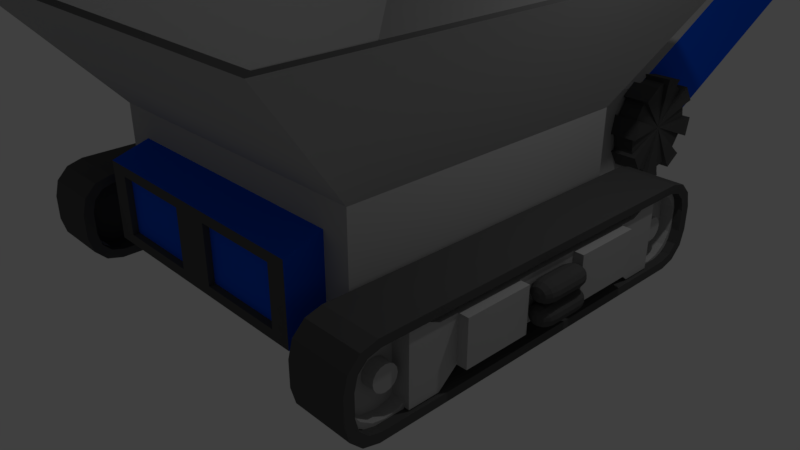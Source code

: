 # Source: Conveyor.blend  (saved by Blender 2.79.0; exported with 4.5.12 LTS)
import bpy
from mathutils import Matrix  # noqa: F401  (used for matrix-valued properties, if any)

bpy.ops.wm.read_factory_settings(use_empty=True)
scene = bpy.context.scene
scene.name = 'Scene'

# ---- collections
col_collection_1 = bpy.data.collections.new('Collection 1'); scene.collection.children.link(col_collection_1)

# ---- materials (node trees are filled in below, after node groups)
mat_conveyorwheels = bpy.data.materials.new('ConveyorWheels')
mat_conveyorwheels.alpha_threshold = 0.0
mat_conveyorwheels.use_transparent_shadow = False
mat_conveyorwheels.diffuse_color = (0.09463, 0.09463, 0.09463, 1.0)
mat_conveyorwheels.roughness = 0.5
mat_excavatortrim = bpy.data.materials.new('ExcavatorTrim')
mat_excavatortrim.alpha_threshold = 0.0
mat_excavatortrim.use_transparent_shadow = False
mat_excavatortrim.diffuse_color = (0.09463, 0.09463, 0.09463, 1.0)
mat_excavatortrim.roughness = 0.5
mat_excavatormetal = bpy.data.materials.new('ExcavatorMetal')
mat_excavatormetal.alpha_threshold = 0.0
mat_excavatormetal.use_transparent_shadow = False
mat_excavatormetal.diffuse_color = (0.477, 0.477, 0.477, 1.0)
mat_excavatormetal.roughness = 0.5
mat_conveyorbase = bpy.data.materials.new('ConveyorBase')
mat_conveyorbase.alpha_threshold = 0.0
mat_conveyorbase.use_transparent_shadow = False
mat_conveyorbase.diffuse_color = (0.4292, 0.4292, 0.4292, 1.0)
mat_conveyorbase.roughness = 0.5
mat_conveyoraccent = bpy.data.materials.new('ConveyorAccent')
mat_conveyoraccent.alpha_threshold = 0.0
mat_conveyoraccent.use_transparent_shadow = False
mat_conveyoraccent.diffuse_color = (0.003721, 0.09694, 0.8, 1.0)
mat_conveyoraccent.roughness = 0.5

# ---- material node trees

# ---- world
world_world = bpy.data.worlds.new('World'); scene.world = world_world
world_world.color = (0.05088, 0.05088, 0.05088)
world_world.use_sun_shadow = False
world_world.sun_shadow_jitter_overblur = 0.0
world_world.cycles.sampling_method = 'MANUAL'

# ---- cameras
cam_camera = bpy.data.cameras.new('Camera')
cam_camera.clip_end = 100.0
cam_camera.lens = 35.0
cam_camera.sensor_width = 32.0
cam_camera.sensor_height = 18.0
cam_camera.ortho_scale = 7.314
cam_camera.dof.focus_distance = 0.0
cam_camera.dof.aperture_fstop = 128.0

# ---- lights
light_lamp = bpy.data.lights.new('Lamp', 'POINT')
light_lamp.transmission_factor = 0.0
light_lamp.cutoff_distance = 30.0
light_lamp.energy = 100.0
light_lamp.shadow_buffer_clip_start = 1.001
light_lamp.shadow_soft_size = 0.1
light_lamp.shadow_maximum_resolution = 0.006
light_lamp.use_absolute_resolution = True

# ---- meshes
me_cylinder_004 = bpy.data.meshes.new('Cylinder.004')
me_cylinder_004.from_pydata([(-0.1416, 0.6419, -1.069e-08), (0.1416, 0.6419, 1.069e-08), (-0.1416, 0.5931, -0.2457), (0.1416, 0.5931, -0.2457), (-0.1416, 0.4539, -0.4539), (0.1416, 0.4539, -0.4539), (-0.1416, 0.2457, -0.5931), (0.1416, 0.2457, -0.5931), (-0.1416, -2.806e-08, -0.6419), (0.1416, -2.806e-08, -0.6419), (-0.1416, -0.2457, -0.5931), (0.1416, -0.2457, -0.5931), (-0.1416, -0.4539, -0.4539), (0.1416, -0.4539, -0.4539), (-0.1416, -0.5931, -0.2457), (0.1416, -0.5931, -0.2457), (-0.1416, -0.6419, -1.076e-07), (0.1416, -0.6419, -8.624e-08), (-0.1416, -0.5931, 0.2457), (0.1416, -0.5931, 0.2457), (-0.1416, -0.4539, 0.4539), (0.1416, -0.4539, 0.4539), (-0.1416, -0.2457, 0.5931), (0.1416, -0.2457, 0.5931), (-0.1416, 7.655e-09, 0.6419), (0.1416, 7.655e-09, 0.6419), (-0.1416, 0.2457, 0.5931), (0.1416, 0.2457, 0.5931), (-0.1416, 0.4539, 0.4539), (0.1416, 0.4539, 0.4539), (-0.1416, 0.5931, 0.2457), (0.1416, 0.5931, 0.2457), (-0.1416, 0.0, -8.722e-08), (0.1416, -1.435e-08, -6.583e-08), (0.2109, 0.5931, -0.2457), (0.2109, 0.6419, 9.584e-09), (0.2109, 0.2457, -0.5931), (0.2109, 0.4539, -0.4539), (0.2109, -0.2457, -0.5931), (0.2109, -2.806e-08, -0.6419), (0.2109, -0.5931, -0.2457), (0.2109, -0.4539, -0.4539), (0.2109, -0.5931, 0.2457), (0.2109, -0.6419, -8.735e-08), (0.2109, -0.2457, 0.5931), (0.2109, -0.4539, 0.4539), (0.2109, 0.2457, 0.5931), (0.2109, 7.655e-09, 0.6419), (0.2109, 0.5931, 0.2457), (0.2109, 0.4539, 0.4539), (-0.1629, 0.7063, -5.741e-09), (-0.1629, 0.6526, -0.2703), (0.1488, 0.6526, -0.2703), (0.1488, 0.7063, 1.779e-08), (0.1488, 0.4995, -0.4995), (-0.1629, 0.4995, -0.4995), (-0.1629, 0.2703, -0.6526), (0.1488, 0.2703, -0.6526), (0.1488, -3.016e-08, -0.7063), (-0.1629, -3.016e-08, -0.7063), (-0.1629, -0.2703, -0.6526), (0.1488, -0.2703, -0.6526), (0.1488, -0.4995, -0.4995), (-0.1629, -0.4995, -0.4995), (-0.1629, -0.6526, -0.2703), (0.1488, -0.6526, -0.2703), (0.1488, -0.7063, -8.886e-08), (-0.1629, -0.7063, -1.124e-07), (-0.1629, -0.6526, 0.2703), (0.1488, -0.6526, 0.2703), (0.1488, -0.4995, 0.4995), (-0.1629, -0.4995, 0.4995), (-0.1629, -0.2703, 0.6526), (0.1488, -0.2703, 0.6526), (0.1488, 9.143e-09, 0.7063), (-0.1629, 9.143e-09, 0.7063), (-0.1629, 0.2703, 0.6526), (0.1488, 0.2703, 0.6526), (0.1488, 0.4995, 0.4995), (-0.1629, 0.4995, 0.4995), (-0.1629, 0.6526, 0.2703), (0.1488, 0.6526, 0.2703), (0.225, 0.6526, -0.2703), (0.225, 0.7063, 1.657e-08), (0.225, 0.2703, -0.6526), (0.225, 0.4995, -0.4995), (0.225, -0.2703, -0.6526), (0.225, -3.016e-08, -0.7063), (0.225, -0.6526, -0.2703), (0.225, -0.4995, -0.4995), (0.225, -0.6526, 0.2703), (0.225, -0.7063, -9.008e-08), (0.225, -0.2703, 0.6526), (0.225, -0.4995, 0.4995), (0.225, 0.2703, 0.6526), (0.225, 9.143e-09, 0.7063), (0.225, 0.6526, 0.2703), (0.225, 0.4995, 0.4995)], [(32, 33)], [(26, 24, 75, 76), (2, 3, 5, 4), (35, 34, 82, 83), (6, 7, 9, 8), (21, 45, 93, 70), (10, 11, 13, 12), (24, 25, 74, 75), (14, 15, 17, 16), (7, 6, 56, 57), (18, 19, 21, 20), (38, 11, 61, 86), (22, 23, 25, 24), (15, 14, 64, 65), (26, 27, 29, 28), (13, 41, 89, 62), (30, 31, 1, 0), (30, 32, 28), (11, 33, 13), (33, 15, 40), (4, 32, 2), (22, 32, 20), (3, 33, 5), (14, 32, 12), (0, 32, 30), (33, 19, 42), (31, 33, 1), (6, 32, 4), (24, 32, 22), (6, 4, 55, 56), (23, 33, 25), (16, 32, 14), (15, 33, 17), (8, 32, 6), (26, 32, 24), (7, 33, 9), (33, 11, 38), (18, 32, 16), (13, 33, 41), (10, 32, 8), (28, 32, 26), (2, 32, 0), (48, 31, 81, 96), (27, 33, 29), (33, 27, 46), (20, 32, 18), (19, 33, 21), (12, 32, 10), (49, 33, 48), (45, 33, 44), (41, 33, 40), (37, 33, 36), (47, 33, 46), (43, 33, 42), (39, 33, 38), (35, 33, 34), (33, 31, 48), (23, 22, 72, 73), (1, 33, 35), (29, 33, 49), (4, 5, 54, 55), (33, 7, 36), (25, 33, 47), (9, 39, 87, 58), (5, 33, 37), (14, 12, 63, 64), (17, 33, 43), (33, 3, 34), (29, 49, 97, 78), (33, 23, 44), (34, 3, 52, 82), (21, 33, 45), (9, 33, 39), (50, 53, 52, 51), (55, 54, 57, 56), (59, 58, 61, 60), (63, 62, 65, 64), (67, 66, 69, 68), (71, 70, 73, 72), (75, 74, 77, 76), (79, 78, 81, 80), (73, 70, 93, 92), (81, 78, 97, 96), (65, 62, 89, 88), (57, 54, 85, 84), (77, 74, 95, 94), (69, 66, 91, 90), (61, 58, 87, 86), (52, 53, 83, 82), (44, 23, 73, 92), (16, 17, 66, 67), (37, 36, 84, 85), (42, 19, 69, 90), (18, 16, 67, 68), (39, 38, 86, 87), (8, 9, 58, 59), (27, 26, 76, 77), (40, 15, 65, 88), (41, 40, 88, 89), (10, 8, 59, 60), (1, 35, 83, 53), (2, 0, 50, 51), (19, 18, 68, 69), (43, 42, 90, 91), (5, 37, 85, 54), (45, 44, 92, 93), (11, 10, 60, 61), (28, 29, 78, 79), (36, 7, 57, 84), (0, 1, 53, 50), (47, 46, 94, 95), (30, 28, 79, 80), (25, 47, 95, 74), (3, 2, 51, 52), (20, 21, 70, 71), (49, 48, 96, 97), (17, 43, 91, 66), (22, 20, 71, 72), (46, 27, 77, 94), (12, 13, 62, 63), (31, 30, 80, 81)])
me_cylinder_004.materials.append(mat_conveyorwheels)
me_cylinder_004.use_remesh_preserve_volume = False
me_cylinder_004.use_remesh_preserve_attributes = False
me_cylinder_004.use_mirror_vertex_groups = False
me_cylinder_004.update()
me_cylinder_003 = bpy.data.meshes.new('Cylinder.003')
me_cylinder_003.from_pydata([(0.1416, 0.6419, 1.069e-08), (-0.1416, 0.6419, -1.069e-08), (0.1416, 0.5931, -0.2457), (-0.1416, 0.5931, -0.2457), (0.1416, 0.4539, -0.4539), (-0.1416, 0.4539, -0.4539), (0.1416, 0.2457, -0.5931), (-0.1416, 0.2457, -0.5931), (0.1416, -2.806e-08, -0.6419), (-0.1416, -2.806e-08, -0.6419), (0.1416, -0.2457, -0.5931), (-0.1416, -0.2457, -0.5931), (0.1416, -0.4539, -0.4539), (-0.1416, -0.4539, -0.4539), (0.1416, -0.5931, -0.2457), (-0.1416, -0.5931, -0.2457), (0.1416, -0.6419, -8.624e-08), (-0.1416, -0.6419, -1.076e-07), (0.1416, -0.5931, 0.2457), (-0.1416, -0.5931, 0.2457), (0.1416, -0.4539, 0.4539), (-0.1416, -0.4539, 0.4539), (0.1416, -0.2457, 0.5931), (-0.1416, -0.2457, 0.5931), (0.1416, 7.655e-09, 0.6419), (-0.1416, 7.655e-09, 0.6419), (0.1416, 0.2457, 0.5931), (-0.1416, 0.2457, 0.5931), (0.1416, 0.4539, 0.4539), (-0.1416, 0.4539, 0.4539), (0.1416, 0.5931, 0.2457), (-0.1416, 0.5931, 0.2457), (0.1416, 0.0, -6.583e-08), (-0.1416, -1.435e-08, -8.722e-08), (-0.2109, 0.5931, -0.2457), (-0.2109, 0.6419, -2.226e-08), (-0.2109, 0.2457, -0.5931), (-0.2109, 0.4539, -0.4539), (-0.2109, -0.2457, -0.5931), (-0.2109, -2.806e-08, -0.6419), (-0.2109, -0.5931, -0.2457), (-0.2109, -0.4539, -0.4539), (-0.2109, -0.5931, 0.2457), (-0.2109, -0.6419, -1.192e-07), (-0.2109, -0.2457, 0.5931), (-0.2109, -0.4539, 0.4539), (-0.2109, 0.2457, 0.5931), (-0.2109, 7.655e-09, 0.6419), (-0.2109, 0.5931, 0.2457), (-0.2109, 0.4539, 0.4539), (0.1629, 0.7063, 1.886e-08), (0.1629, 0.6526, -0.2703), (-0.1488, 0.6526, -0.2703), (-0.1488, 0.7063, -4.676e-09), (-0.1488, 0.4995, -0.4995), (0.1629, 0.4995, -0.4995), (0.1629, 0.2703, -0.6526), (-0.1488, 0.2703, -0.6526), (-0.1488, -3.016e-08, -0.7063), (0.1629, -3.016e-08, -0.7063), (0.1629, -0.2703, -0.6526), (-0.1488, -0.2703, -0.6526), (-0.1488, -0.4995, -0.4995), (0.1629, -0.4995, -0.4995), (0.1629, -0.6526, -0.2703), (-0.1488, -0.6526, -0.2703), (-0.1488, -0.7063, -1.113e-07), (0.1629, -0.7063, -8.78e-08), (0.1629, -0.6526, 0.2703), (-0.1488, -0.6526, 0.2703), (-0.1488, -0.4995, 0.4995), (0.1629, -0.4995, 0.4995), (0.1629, -0.2703, 0.6526), (-0.1488, -0.2703, 0.6526), (-0.1488, 9.143e-09, 0.7063), (0.1629, 9.143e-09, 0.7063), (0.1629, 0.2703, 0.6526), (-0.1488, 0.2703, 0.6526), (-0.1488, 0.4995, 0.4995), (0.1629, 0.4995, 0.4995), (0.1629, 0.6526, 0.2703), (-0.1488, 0.6526, 0.2703), (-0.225, 0.6526, -0.2703), (-0.225, 0.7063, -1.741e-08), (-0.225, 0.2703, -0.6526), (-0.225, 0.4995, -0.4995), (-0.225, -0.2703, -0.6526), (-0.225, -3.016e-08, -0.7063), (-0.225, -0.6526, -0.2703), (-0.225, -0.4995, -0.4995), (-0.225, -0.6526, 0.2703), (-0.225, -0.7063, -1.241e-07), (-0.225, -0.2703, 0.6526), (-0.225, -0.4995, 0.4995), (-0.225, 0.2703, 0.6526), (-0.225, 9.143e-09, 0.7063), (-0.225, 0.6526, 0.2703), (-0.225, 0.4995, 0.4995)], [(32, 33)], [(26, 76, 75, 24), (2, 4, 5, 3), (35, 83, 82, 34), (6, 8, 9, 7), (21, 70, 93, 45), (10, 12, 13, 11), (24, 75, 74, 25), (14, 16, 17, 15), (7, 57, 56, 6), (18, 20, 21, 19), (38, 86, 61, 11), (22, 24, 25, 23), (15, 65, 64, 14), (26, 28, 29, 27), (13, 62, 89, 41), (30, 0, 1, 31), (30, 28, 32), (11, 13, 33), (33, 40, 15), (4, 2, 32), (22, 20, 32), (3, 5, 33), (14, 12, 32), (0, 30, 32), (33, 42, 19), (31, 1, 33), (6, 4, 32), (24, 22, 32), (6, 56, 55, 4), (23, 25, 33), (16, 14, 32), (15, 17, 33), (8, 6, 32), (26, 24, 32), (7, 9, 33), (33, 38, 11), (18, 16, 32), (13, 41, 33), (10, 8, 32), (28, 26, 32), (2, 0, 32), (48, 96, 81, 31), (27, 29, 33), (33, 46, 27), (20, 18, 32), (19, 21, 33), (12, 10, 32), (49, 48, 33), (45, 44, 33), (41, 40, 33), (37, 36, 33), (47, 46, 33), (43, 42, 33), (39, 38, 33), (35, 34, 33), (33, 48, 31), (23, 73, 72, 22), (1, 35, 33), (29, 49, 33), (4, 55, 54, 5), (33, 36, 7), (25, 47, 33), (9, 58, 87, 39), (5, 37, 33), (14, 64, 63, 12), (17, 43, 33), (33, 34, 3), (29, 78, 97, 49), (33, 44, 23), (34, 82, 52, 3), (21, 45, 33), (9, 39, 33), (50, 51, 52, 53), (55, 56, 57, 54), (59, 60, 61, 58), (63, 64, 65, 62), (67, 68, 69, 66), (71, 72, 73, 70), (75, 76, 77, 74), (79, 80, 81, 78), (73, 92, 93, 70), (81, 96, 97, 78), (65, 88, 89, 62), (57, 84, 85, 54), (77, 94, 95, 74), (69, 90, 91, 66), (61, 86, 87, 58), (52, 82, 83, 53), (44, 92, 73, 23), (16, 67, 66, 17), (37, 85, 84, 36), (42, 90, 69, 19), (18, 68, 67, 16), (39, 87, 86, 38), (8, 59, 58, 9), (27, 77, 76, 26), (40, 88, 65, 15), (41, 89, 88, 40), (10, 60, 59, 8), (1, 53, 83, 35), (2, 51, 50, 0), (19, 69, 68, 18), (43, 91, 90, 42), (5, 54, 85, 37), (45, 93, 92, 44), (11, 61, 60, 10), (28, 79, 78, 29), (36, 84, 57, 7), (0, 50, 53, 1), (47, 95, 94, 46), (30, 80, 79, 28), (25, 74, 95, 47), (3, 52, 51, 2), (20, 71, 70, 21), (49, 97, 96, 48), (17, 66, 91, 43), (22, 72, 71, 20), (46, 94, 77, 27), (12, 63, 62, 13), (31, 81, 80, 30)])
me_cylinder_003.materials.append(mat_conveyorwheels)
me_cylinder_003.use_remesh_preserve_volume = False
me_cylinder_003.use_remesh_preserve_attributes = False
me_cylinder_003.use_mirror_vertex_groups = False
me_cylinder_003.update()
me_cylinder_002 = bpy.data.meshes.new('Cylinder.002')
me_cylinder_002.from_pydata([(0.1416, 0.6419, 1.069e-08), (-0.1416, 0.6419, -1.069e-08), (0.1416, 0.5931, -0.2457), (-0.1416, 0.5931, -0.2457), (0.1416, 0.4539, -0.4539), (-0.1416, 0.4539, -0.4539), (0.1416, 0.2457, -0.5931), (-0.1416, 0.2457, -0.5931), (0.1416, -2.806e-08, -0.6419), (-0.1416, -2.806e-08, -0.6419), (0.1416, -0.2457, -0.5931), (-0.1416, -0.2457, -0.5931), (0.1416, -0.4539, -0.4539), (-0.1416, -0.4539, -0.4539), (0.1416, -0.5931, -0.2457), (-0.1416, -0.5931, -0.2457), (0.1416, -0.6419, -8.624e-08), (-0.1416, -0.6419, -1.076e-07), (0.1416, -0.5931, 0.2457), (-0.1416, -0.5931, 0.2457), (0.1416, -0.4539, 0.4539), (-0.1416, -0.4539, 0.4539), (0.1416, -0.2457, 0.5931), (-0.1416, -0.2457, 0.5931), (0.1416, 7.655e-09, 0.6419), (-0.1416, 7.655e-09, 0.6419), (0.1416, 0.2457, 0.5931), (-0.1416, 0.2457, 0.5931), (0.1416, 0.4539, 0.4539), (-0.1416, 0.4539, 0.4539), (0.1416, 0.5931, 0.2457), (-0.1416, 0.5931, 0.2457), (0.1416, 0.0, -6.583e-08), (-0.1416, -1.435e-08, -8.722e-08), (-0.2109, 0.5931, -0.2457), (-0.2109, 0.6419, -2.226e-08), (-0.2109, 0.2457, -0.5931), (-0.2109, 0.4539, -0.4539), (-0.2109, -0.2457, -0.5931), (-0.2109, -2.806e-08, -0.6419), (-0.2109, -0.5931, -0.2457), (-0.2109, -0.4539, -0.4539), (-0.2109, -0.5931, 0.2457), (-0.2109, -0.6419, -1.192e-07), (-0.2109, -0.2457, 0.5931), (-0.2109, -0.4539, 0.4539), (-0.2109, 0.2457, 0.5931), (-0.2109, 7.655e-09, 0.6419), (-0.2109, 0.5931, 0.2457), (-0.2109, 0.4539, 0.4539), (0.1629, 0.7063, 1.886e-08), (0.1629, 0.6526, -0.2703), (-0.1488, 0.6526, -0.2703), (-0.1488, 0.7063, -4.676e-09), (-0.1488, 0.4995, -0.4995), (0.1629, 0.4995, -0.4995), (0.1629, 0.2703, -0.6526), (-0.1488, 0.2703, -0.6526), (-0.1488, -3.016e-08, -0.7063), (0.1629, -3.016e-08, -0.7063), (0.1629, -0.2703, -0.6526), (-0.1488, -0.2703, -0.6526), (-0.1488, -0.4995, -0.4995), (0.1629, -0.4995, -0.4995), (0.1629, -0.6526, -0.2703), (-0.1488, -0.6526, -0.2703), (-0.1488, -0.7063, -1.113e-07), (0.1629, -0.7063, -8.78e-08), (0.1629, -0.6526, 0.2703), (-0.1488, -0.6526, 0.2703), (-0.1488, -0.4995, 0.4995), (0.1629, -0.4995, 0.4995), (0.1629, -0.2703, 0.6526), (-0.1488, -0.2703, 0.6526), (-0.1488, 9.143e-09, 0.7063), (0.1629, 9.143e-09, 0.7063), (0.1629, 0.2703, 0.6526), (-0.1488, 0.2703, 0.6526), (-0.1488, 0.4995, 0.4995), (0.1629, 0.4995, 0.4995), (0.1629, 0.6526, 0.2703), (-0.1488, 0.6526, 0.2703), (-0.225, 0.6526, -0.2703), (-0.225, 0.7063, -1.741e-08), (-0.225, 0.2703, -0.6526), (-0.225, 0.4995, -0.4995), (-0.225, -0.2703, -0.6526), (-0.225, -3.016e-08, -0.7063), (-0.225, -0.6526, -0.2703), (-0.225, -0.4995, -0.4995), (-0.225, -0.6526, 0.2703), (-0.225, -0.7063, -1.241e-07), (-0.225, -0.2703, 0.6526), (-0.225, -0.4995, 0.4995), (-0.225, 0.2703, 0.6526), (-0.225, 9.143e-09, 0.7063), (-0.225, 0.6526, 0.2703), (-0.225, 0.4995, 0.4995)], [(32, 33)], [(26, 76, 75, 24), (2, 4, 5, 3), (35, 83, 82, 34), (6, 8, 9, 7), (21, 70, 93, 45), (10, 12, 13, 11), (24, 75, 74, 25), (14, 16, 17, 15), (7, 57, 56, 6), (18, 20, 21, 19), (38, 86, 61, 11), (22, 24, 25, 23), (15, 65, 64, 14), (26, 28, 29, 27), (13, 62, 89, 41), (30, 0, 1, 31), (30, 28, 32), (11, 13, 33), (33, 40, 15), (4, 2, 32), (22, 20, 32), (3, 5, 33), (14, 12, 32), (0, 30, 32), (33, 42, 19), (31, 1, 33), (6, 4, 32), (24, 22, 32), (6, 56, 55, 4), (23, 25, 33), (16, 14, 32), (15, 17, 33), (8, 6, 32), (26, 24, 32), (7, 9, 33), (33, 38, 11), (18, 16, 32), (13, 41, 33), (10, 8, 32), (28, 26, 32), (2, 0, 32), (48, 96, 81, 31), (27, 29, 33), (33, 46, 27), (20, 18, 32), (19, 21, 33), (12, 10, 32), (49, 48, 33), (45, 44, 33), (41, 40, 33), (37, 36, 33), (47, 46, 33), (43, 42, 33), (39, 38, 33), (35, 34, 33), (33, 48, 31), (23, 73, 72, 22), (1, 35, 33), (29, 49, 33), (4, 55, 54, 5), (33, 36, 7), (25, 47, 33), (9, 58, 87, 39), (5, 37, 33), (14, 64, 63, 12), (17, 43, 33), (33, 34, 3), (29, 78, 97, 49), (33, 44, 23), (34, 82, 52, 3), (21, 45, 33), (9, 39, 33), (50, 51, 52, 53), (55, 56, 57, 54), (59, 60, 61, 58), (63, 64, 65, 62), (67, 68, 69, 66), (71, 72, 73, 70), (75, 76, 77, 74), (79, 80, 81, 78), (73, 92, 93, 70), (81, 96, 97, 78), (65, 88, 89, 62), (57, 84, 85, 54), (77, 94, 95, 74), (69, 90, 91, 66), (61, 86, 87, 58), (52, 82, 83, 53), (44, 92, 73, 23), (16, 67, 66, 17), (37, 85, 84, 36), (42, 90, 69, 19), (18, 68, 67, 16), (39, 87, 86, 38), (8, 59, 58, 9), (27, 77, 76, 26), (40, 88, 65, 15), (41, 89, 88, 40), (10, 60, 59, 8), (1, 53, 83, 35), (2, 51, 50, 0), (19, 69, 68, 18), (43, 91, 90, 42), (5, 54, 85, 37), (45, 93, 92, 44), (11, 61, 60, 10), (28, 79, 78, 29), (36, 84, 57, 7), (0, 50, 53, 1), (47, 95, 94, 46), (30, 80, 79, 28), (25, 74, 95, 47), (3, 52, 51, 2), (20, 71, 70, 21), (49, 97, 96, 48), (17, 66, 91, 43), (22, 72, 71, 20), (46, 94, 77, 27), (12, 63, 62, 13), (31, 81, 80, 30)])
me_cylinder_002.materials.append(mat_conveyorwheels)
me_cylinder_002.use_remesh_preserve_volume = False
me_cylinder_002.use_remesh_preserve_attributes = False
me_cylinder_002.use_mirror_vertex_groups = False
me_cylinder_002.update()
me_cylinder = bpy.data.meshes.new('Cylinder')
me_cylinder.from_pydata([(-0.1416, 0.6419, -1.069e-08), (0.1416, 0.6419, 1.069e-08), (-0.1416, 0.5931, -0.2457), (0.1416, 0.5931, -0.2457), (-0.1416, 0.4539, -0.4539), (0.1416, 0.4539, -0.4539), (-0.1416, 0.2457, -0.5931), (0.1416, 0.2457, -0.5931), (-0.1416, -2.806e-08, -0.6419), (0.1416, -2.806e-08, -0.6419), (-0.1416, -0.2457, -0.5931), (0.1416, -0.2457, -0.5931), (-0.1416, -0.4539, -0.4539), (0.1416, -0.4539, -0.4539), (-0.1416, -0.5931, -0.2457), (0.1416, -0.5931, -0.2457), (-0.1416, -0.6419, -1.076e-07), (0.1416, -0.6419, -8.624e-08), (-0.1416, -0.5931, 0.2457), (0.1416, -0.5931, 0.2457), (-0.1416, -0.4539, 0.4539), (0.1416, -0.4539, 0.4539), (-0.1416, -0.2457, 0.5931), (0.1416, -0.2457, 0.5931), (-0.1416, 7.655e-09, 0.6419), (0.1416, 7.655e-09, 0.6419), (-0.1416, 0.2457, 0.5931), (0.1416, 0.2457, 0.5931), (-0.1416, 0.4539, 0.4539), (0.1416, 0.4539, 0.4539), (-0.1416, 0.5931, 0.2457), (0.1416, 0.5931, 0.2457), (-0.1416, 0.0, -8.722e-08), (0.1416, -1.435e-08, -6.583e-08), (0.2109, 0.5931, -0.2457), (0.2109, 0.6419, 9.584e-09), (0.2109, 0.2457, -0.5931), (0.2109, 0.4539, -0.4539), (0.2109, -0.2457, -0.5931), (0.2109, -2.806e-08, -0.6419), (0.2109, -0.5931, -0.2457), (0.2109, -0.4539, -0.4539), (0.2109, -0.5931, 0.2457), (0.2109, -0.6419, -8.735e-08), (0.2109, -0.2457, 0.5931), (0.2109, -0.4539, 0.4539), (0.2109, 0.2457, 0.5931), (0.2109, 7.655e-09, 0.6419), (0.2109, 0.5931, 0.2457), (0.2109, 0.4539, 0.4539), (-0.1629, 0.7063, -5.741e-09), (-0.1629, 0.6526, -0.2703), (0.1488, 0.6526, -0.2703), (0.1488, 0.7063, 1.779e-08), (0.1488, 0.4995, -0.4995), (-0.1629, 0.4995, -0.4995), (-0.1629, 0.2703, -0.6526), (0.1488, 0.2703, -0.6526), (0.1488, -3.016e-08, -0.7063), (-0.1629, -3.016e-08, -0.7063), (-0.1629, -0.2703, -0.6526), (0.1488, -0.2703, -0.6526), (0.1488, -0.4995, -0.4995), (-0.1629, -0.4995, -0.4995), (-0.1629, -0.6526, -0.2703), (0.1488, -0.6526, -0.2703), (0.1488, -0.7063, -8.886e-08), (-0.1629, -0.7063, -1.124e-07), (-0.1629, -0.6526, 0.2703), (0.1488, -0.6526, 0.2703), (0.1488, -0.4995, 0.4995), (-0.1629, -0.4995, 0.4995), (-0.1629, -0.2703, 0.6526), (0.1488, -0.2703, 0.6526), (0.1488, 9.143e-09, 0.7063), (-0.1629, 9.143e-09, 0.7063), (-0.1629, 0.2703, 0.6526), (0.1488, 0.2703, 0.6526), (0.1488, 0.4995, 0.4995), (-0.1629, 0.4995, 0.4995), (-0.1629, 0.6526, 0.2703), (0.1488, 0.6526, 0.2703), (0.225, 0.6526, -0.2703), (0.225, 0.7063, 1.657e-08), (0.225, 0.2703, -0.6526), (0.225, 0.4995, -0.4995), (0.225, -0.2703, -0.6526), (0.225, -3.016e-08, -0.7063), (0.225, -0.6526, -0.2703), (0.225, -0.4995, -0.4995), (0.225, -0.6526, 0.2703), (0.225, -0.7063, -9.008e-08), (0.225, -0.2703, 0.6526), (0.225, -0.4995, 0.4995), (0.225, 0.2703, 0.6526), (0.225, 9.143e-09, 0.7063), (0.225, 0.6526, 0.2703), (0.225, 0.4995, 0.4995)], [(32, 33)], [(26, 24, 75, 76), (2, 3, 5, 4), (35, 34, 82, 83), (6, 7, 9, 8), (21, 45, 93, 70), (10, 11, 13, 12), (24, 25, 74, 75), (14, 15, 17, 16), (7, 6, 56, 57), (18, 19, 21, 20), (38, 11, 61, 86), (22, 23, 25, 24), (15, 14, 64, 65), (26, 27, 29, 28), (13, 41, 89, 62), (30, 31, 1, 0), (30, 32, 28), (11, 33, 13), (33, 15, 40), (4, 32, 2), (22, 32, 20), (3, 33, 5), (14, 32, 12), (0, 32, 30), (33, 19, 42), (31, 33, 1), (6, 32, 4), (24, 32, 22), (6, 4, 55, 56), (23, 33, 25), (16, 32, 14), (15, 33, 17), (8, 32, 6), (26, 32, 24), (7, 33, 9), (33, 11, 38), (18, 32, 16), (13, 33, 41), (10, 32, 8), (28, 32, 26), (2, 32, 0), (48, 31, 81, 96), (27, 33, 29), (33, 27, 46), (20, 32, 18), (19, 33, 21), (12, 32, 10), (49, 33, 48), (45, 33, 44), (41, 33, 40), (37, 33, 36), (47, 33, 46), (43, 33, 42), (39, 33, 38), (35, 33, 34), (33, 31, 48), (23, 22, 72, 73), (1, 33, 35), (29, 33, 49), (4, 5, 54, 55), (33, 7, 36), (25, 33, 47), (9, 39, 87, 58), (5, 33, 37), (14, 12, 63, 64), (17, 33, 43), (33, 3, 34), (29, 49, 97, 78), (33, 23, 44), (34, 3, 52, 82), (21, 33, 45), (9, 33, 39), (50, 53, 52, 51), (55, 54, 57, 56), (59, 58, 61, 60), (63, 62, 65, 64), (67, 66, 69, 68), (71, 70, 73, 72), (75, 74, 77, 76), (79, 78, 81, 80), (73, 70, 93, 92), (81, 78, 97, 96), (65, 62, 89, 88), (57, 54, 85, 84), (77, 74, 95, 94), (69, 66, 91, 90), (61, 58, 87, 86), (52, 53, 83, 82), (44, 23, 73, 92), (16, 17, 66, 67), (37, 36, 84, 85), (42, 19, 69, 90), (18, 16, 67, 68), (39, 38, 86, 87), (8, 9, 58, 59), (27, 26, 76, 77), (40, 15, 65, 88), (41, 40, 88, 89), (10, 8, 59, 60), (1, 35, 83, 53), (2, 0, 50, 51), (19, 18, 68, 69), (43, 42, 90, 91), (5, 37, 85, 54), (45, 44, 92, 93), (11, 10, 60, 61), (28, 29, 78, 79), (36, 7, 57, 84), (0, 1, 53, 50), (47, 46, 94, 95), (30, 28, 79, 80), (25, 47, 95, 74), (3, 2, 51, 52), (20, 21, 70, 71), (49, 48, 96, 97), (17, 43, 91, 66), (22, 20, 71, 72), (46, 27, 77, 94), (12, 13, 62, 63), (31, 30, 80, 81)])
me_cylinder.materials.append(mat_conveyorwheels)
me_cylinder.use_remesh_preserve_volume = False
me_cylinder.use_remesh_preserve_attributes = False
me_cylinder.use_mirror_vertex_groups = False
me_cylinder.update()
me_cube_000 = bpy.data.meshes.new('Cube.000')
me_cube_000.from_pydata([(-2.05, -2.322, 0.1297), (-2.05, -2.639, 0.4472), (-2.05, -2.486, 0.1736), (-2.05, -2.596, 0.2835), (-2.05, -2.639, 0.7293), (-2.05, -2.322, 1.047), (-2.05, -2.596, 0.893), (-2.05, -2.486, 1.003), (-2.05, 2.639, 0.4472), (-2.05, 2.322, 0.1297), (-2.05, 2.596, 0.2835), (-2.05, 2.486, 0.1736), (-2.05, 2.322, 1.047), (-2.05, 2.639, 0.7293), (-2.05, 2.486, 1.003), (-2.05, 2.596, 0.893), (-2.81, -2.639, 0.4472), (-2.81, -2.322, 0.1297), (-2.81, -2.596, 0.2835), (-2.81, -2.486, 0.1736), (-2.81, -2.322, 1.047), (-2.81, -2.639, 0.7293), (-2.81, -2.486, 1.003), (-2.81, -2.596, 0.893), (-2.81, 2.322, 0.1297), (-2.81, 2.639, 0.4472), (-2.81, 2.486, 0.1736), (-2.81, 2.596, 0.2835), (-2.81, 2.639, 0.7293), (-2.81, 2.322, 1.047), (-2.81, 2.596, 0.893), (-2.81, 2.486, 1.003), (-2.814, 2.564, 0.07666), (-2.814, 2.359, 0.02165), (-2.047, 2.359, 0.02165), (-2.047, 2.564, 0.07666), (-2.814, 2.714, 0.2269), (-2.047, 2.714, 0.2269), (-2.814, 2.769, 0.4322), (-2.047, 2.769, 0.4322), (-2.047, 2.564, 1.1), (-2.047, 2.359, 1.155), (-2.814, 2.359, 1.155), (-2.814, 2.564, 1.1), (-2.047, 2.714, 0.9496), (-2.814, 2.714, 0.9496), (-2.047, 2.769, 0.7443), (-2.814, 2.769, 0.7443), (-2.047, -2.564, 0.07666), (-2.047, -2.359, 0.02165), (-2.814, -2.359, 0.02165), (-2.814, -2.564, 0.07666), (-2.047, -2.714, 0.2269), (-2.814, -2.714, 0.2269), (-2.047, -2.769, 0.4322), (-2.814, -2.769, 0.4322), (-2.814, -2.564, 1.1), (-2.814, -2.359, 1.155), (-2.047, -2.359, 1.155), (-2.047, -2.564, 1.1), (-2.814, -2.714, 0.9496), (-2.047, -2.714, 0.9496), (-2.814, -2.769, 0.7443), (-2.047, -2.769, 0.7443), (-2.487, 2.486, 0.1736), (-2.487, 2.322, 0.1297), (-2.373, 2.322, 0.1297), (-2.373, 2.486, 0.1736), (-2.487, 2.596, 0.2835), (-2.373, 2.596, 0.2835), (-2.487, 2.639, 0.4472), (-2.373, 2.639, 0.4472), (-2.373, 2.486, 1.003), (-2.373, 2.322, 1.047), (-2.487, 2.322, 1.047), (-2.487, 2.486, 1.003), (-2.373, 2.596, 0.893), (-2.487, 2.596, 0.893), (-2.373, 2.639, 0.7293), (-2.487, 2.639, 0.7293), (-2.373, -2.486, 0.1736), (-2.373, -2.322, 0.1297), (-2.487, -2.322, 0.1297), (-2.487, -2.486, 0.1736), (-2.373, -2.596, 0.2835), (-2.487, -2.596, 0.2835), (-2.373, -2.639, 0.4472), (-2.487, -2.639, 0.4472), (-2.487, -2.486, 1.003), (-2.487, -2.322, 1.047), (-2.373, -2.322, 1.047), (-2.373, -2.486, 1.003), (-2.487, -2.596, 0.893), (-2.373, -2.596, 0.893), (-2.487, -2.639, 0.7293), (-2.373, -2.639, 0.7293), (-2.099, -1.951, 0.1449), (-2.099, -1.951, 1.034), (-2.099, 2.013, 0.1449), (-2.099, 2.013, 1.034), (-2.768, -1.951, 0.1449), (-2.768, -1.951, 1.034), (-2.768, 2.013, 0.1449), (-2.768, 2.013, 1.034), (-2.099, 1.616, 0.1449), (-2.099, -1.554, 0.1449), (-2.099, -1.554, 0.9435), (-2.099, 1.616, 0.9435), (-2.768, -1.554, 0.1449), (-2.768, 1.616, 0.1449), (-2.768, 1.616, 0.9435), (-2.768, -1.554, 0.9435), (-2.099, 1.373, 0.3532), (-2.099, -1.311, 0.3532), (-2.099, -1.311, 0.9435), (-2.099, 1.373, 0.9435), (-2.768, -1.311, 0.3532), (-2.768, 1.373, 0.3532), (-2.768, 1.373, 0.9435), (-2.768, -1.311, 0.9435), (-2.099, 1.815, 1.034), (-2.768, 1.815, 0.1449), (-2.099, 1.815, 0.1449), (-2.768, 1.815, 1.034), (-2.099, -1.752, 0.1449), (-2.768, -1.752, 1.034), (-2.099, -1.752, 1.034), (-2.768, -1.752, 0.1449), (-2.162, 2.693, 0.5886), (-2.703, 2.693, 0.5886), (-2.162, 2.654, 0.3922), (-2.703, 2.654, 0.3922), (-2.162, 2.543, 0.2256), (-2.703, 2.543, 0.2256), (-2.162, 2.377, 0.1143), (-2.703, 2.377, 0.1143), (-2.162, 2.18, 0.07527), (-2.703, 2.18, 0.07527), (-2.162, 1.984, 0.1143), (-2.703, 1.984, 0.1143), (-2.162, 1.817, 0.2256), (-2.703, 1.817, 0.2256), (-2.162, 1.706, 0.3922), (-2.703, 1.706, 0.3922), (-2.162, 1.667, 0.5886), (-2.703, 1.667, 0.5886), (-2.162, 1.706, 0.7851), (-2.703, 1.706, 0.7851), (-2.162, 1.817, 0.9516), (-2.703, 1.817, 0.9516), (-2.162, 1.984, 1.063), (-2.703, 1.984, 1.063), (-2.162, 2.18, 1.102), (-2.703, 2.18, 1.102), (-2.162, 2.377, 1.063), (-2.703, 2.377, 1.063), (-2.162, 2.543, 0.9516), (-2.703, 2.543, 0.9516), (-2.162, 2.654, 0.7851), (-2.703, 2.654, 0.7851), (-2.703, 2.592, 0.418), (-2.703, 2.626, 0.5886), (-2.703, 2.495, 0.2734), (-2.703, 2.351, 0.1767), (-2.703, 2.18, 0.1428), (-2.703, 2.009, 0.1767), (-2.703, 1.865, 0.2734), (-2.703, 1.768, 0.418), (-2.703, 1.734, 0.5886), (-2.703, 1.768, 0.7592), (-2.703, 1.865, 0.9039), (-2.703, 2.009, 1.001), (-2.703, 2.18, 1.034), (-2.703, 2.351, 1.001), (-2.703, 2.495, 0.9039), (-2.703, 2.592, 0.7592), (-2.538, 2.334, 0.5886), (-2.538, 2.323, 0.5296), (-2.538, 2.289, 0.4795), (-2.538, 2.239, 0.446), (-2.538, 2.18, 0.4343), (-2.538, 2.121, 0.446), (-2.538, 2.071, 0.4795), (-2.538, 2.038, 0.5296), (-2.538, 2.026, 0.5886), (-2.538, 2.038, 0.6477), (-2.538, 2.071, 0.6977), (-2.538, 2.121, 0.7312), (-2.538, 2.18, 0.7429), (-2.538, 2.239, 0.7312), (-2.538, 2.289, 0.6977), (-2.538, 2.323, 0.6477), (-2.538, 2.592, 0.418), (-2.538, 2.626, 0.5886), (-2.538, 2.495, 0.2734), (-2.538, 2.351, 0.1767), (-2.538, 2.18, 0.1428), (-2.538, 2.009, 0.1767), (-2.538, 1.865, 0.2734), (-2.538, 1.768, 0.418), (-2.538, 1.734, 0.5886), (-2.538, 1.768, 0.7592), (-2.538, 1.865, 0.9039), (-2.538, 2.009, 1.001), (-2.538, 2.18, 1.034), (-2.538, 2.351, 1.001), (-2.538, 2.495, 0.9039), (-2.538, 2.592, 0.7592), (-2.698, 2.334, 0.5886), (-2.698, 2.18, 0.5886), (-2.698, 2.323, 0.5296), (-2.698, 2.289, 0.4795), (-2.698, 2.239, 0.446), (-2.698, 2.18, 0.4343), (-2.698, 2.121, 0.446), (-2.698, 2.071, 0.4795), (-2.698, 2.038, 0.5296), (-2.698, 2.026, 0.5886), (-2.698, 2.038, 0.6477), (-2.698, 2.071, 0.6977), (-2.698, 2.121, 0.7312), (-2.698, 2.18, 0.7429), (-2.698, 2.239, 0.7312), (-2.698, 2.289, 0.6977), (-2.698, 2.323, 0.6477), (-2.162, -1.667, 0.5886), (-2.703, -1.667, 0.5886), (-2.162, -1.706, 0.3922), (-2.703, -1.706, 0.3922), (-2.162, -1.817, 0.2256), (-2.703, -1.817, 0.2256), (-2.162, -1.984, 0.1143), (-2.703, -1.984, 0.1143), (-2.162, -2.18, 0.07527), (-2.703, -2.18, 0.07527), (-2.162, -2.377, 0.1143), (-2.703, -2.377, 0.1143), (-2.162, -2.543, 0.2256), (-2.703, -2.543, 0.2256), (-2.162, -2.655, 0.3922), (-2.703, -2.655, 0.3922), (-2.162, -2.694, 0.5886), (-2.703, -2.694, 0.5886), (-2.162, -2.655, 0.7851), (-2.703, -2.655, 0.7851), (-2.162, -2.543, 0.9516), (-2.703, -2.543, 0.9516), (-2.162, -2.377, 1.063), (-2.703, -2.377, 1.063), (-2.162, -2.18, 1.102), (-2.703, -2.18, 1.102), (-2.162, -1.984, 1.063), (-2.703, -1.984, 1.063), (-2.162, -1.817, 0.9516), (-2.703, -1.817, 0.9516), (-2.162, -1.706, 0.7851), (-2.703, -1.706, 0.7851), (-2.703, -1.768, 0.418), (-2.703, -1.735, 0.5886), (-2.703, -1.865, 0.2734), (-2.703, -2.01, 0.1767), (-2.703, -2.18, 0.1428), (-2.703, -2.351, 0.1767), (-2.703, -2.496, 0.2734), (-2.703, -2.592, 0.418), (-2.703, -2.626, 0.5886), (-2.703, -2.592, 0.7592), (-2.703, -2.496, 0.9039), (-2.703, -2.351, 1.001), (-2.703, -2.18, 1.034), (-2.703, -2.01, 1.001), (-2.703, -1.865, 0.9039), (-2.703, -1.768, 0.7592), (-2.538, -2.026, 0.5886), (-2.538, -2.038, 0.5296), (-2.538, -2.071, 0.4795), (-2.538, -2.121, 0.446), (-2.538, -2.18, 0.4343), (-2.538, -2.239, 0.446), (-2.538, -2.29, 0.4795), (-2.538, -2.323, 0.5296), (-2.538, -2.335, 0.5886), (-2.538, -2.323, 0.6477), (-2.538, -2.29, 0.6977), (-2.538, -2.239, 0.7312), (-2.538, -2.18, 0.7429), (-2.538, -2.121, 0.7312), (-2.538, -2.071, 0.6977), (-2.538, -2.038, 0.6477), (-2.538, -1.768, 0.418), (-2.538, -1.735, 0.5886), (-2.538, -1.865, 0.2734), (-2.538, -2.01, 0.1767), (-2.538, -2.18, 0.1428), (-2.538, -2.351, 0.1767), (-2.538, -2.496, 0.2734), (-2.538, -2.592, 0.418), (-2.538, -2.626, 0.5886), (-2.538, -2.592, 0.7592), (-2.538, -2.496, 0.9039), (-2.538, -2.351, 1.001), (-2.538, -2.18, 1.034), (-2.538, -2.01, 1.001), (-2.538, -1.865, 0.9039), (-2.538, -1.768, 0.7592), (-2.698, -2.026, 0.5886), (-2.698, -2.18, 0.5886), (-2.698, -2.038, 0.5296), (-2.698, -2.071, 0.4795), (-2.698, -2.121, 0.446), (-2.698, -2.18, 0.4343), (-2.698, -2.239, 0.446), (-2.698, -2.29, 0.4795), (-2.698, -2.323, 0.5296), (-2.698, -2.335, 0.5886), (-2.698, -2.323, 0.6477), (-2.698, -2.29, 0.6977), (-2.698, -2.239, 0.7312), (-2.698, -2.18, 0.7429), (-2.698, -2.121, 0.7312), (-2.698, -2.071, 0.6977), (-2.698, -2.038, 0.6477), (-2.899, -1.311, 0.3532), (-2.899, 1.373, 0.3532), (-2.899, 1.373, 0.9435), (-2.899, -1.311, 0.9435), (-2.099, 0.4786, 0.3532), (-2.099, -0.4162, 0.3532), (-2.099, -0.4162, 0.9435), (-2.099, 0.4786, 0.9435), (-2.768, -0.4162, 0.3532), (-2.768, 0.4786, 0.3532), (-2.768, 0.4786, 0.9435), (-2.768, -0.4162, 0.9435), (-2.899, -0.4162, 0.3532), (-2.899, 0.4786, 0.3532), (-2.899, 0.4786, 0.9435), (-2.899, -0.4162, 0.9435), (-2.925, 0.4007, 0.5146), (-2.925, -0.3304, 0.5146), (-3.073, -0.1594, 0.8437), (-2.963, -0.3304, 0.8049), (-3.018, 0.3778, 0.8243), (-3.058, 0.3152, 0.8385), (-2.963, 0.4007, 0.8049), (-3.073, 0.2297, 0.8437), (-3.027, -0.2449, 0.8783), (-2.996, -0.3075, 0.852), (-3.038, -0.1594, 0.8879), (-2.954, -0.3304, 0.8161), (-2.996, 0.3778, 0.852), (-3.027, 0.3152, 0.8783), (-2.954, 0.4007, 0.8161), (-3.038, 0.2297, 0.8879), (-2.98, -0.2449, 0.9048), (-2.964, -0.3075, 0.8705), (-2.986, -0.1594, 0.9174), (-2.941, -0.3304, 0.8236), (-2.964, 0.3778, 0.8705), (-2.98, 0.3152, 0.9048), (-2.941, 0.4007, 0.8236), (-2.986, 0.2297, 0.9174), (-2.925, -0.3075, 0.877), (-2.925, -0.2449, 0.9141), (-2.925, -0.3304, 0.8262), (-2.925, -0.1594, 0.9277), (-2.925, 0.3152, 0.9141), (-2.925, 0.3778, 0.877), (-2.925, 0.2297, 0.9277), (-2.925, 0.4007, 0.8262), (-2.925, -0.3304, 0.7917), (-2.925, 0.4007, 0.7917), (-2.925, 0.4007, 0.5492), (-2.925, 0.2297, 0.6507), (-2.925, 0.3778, 0.6), (-2.925, 0.3152, 0.6371), (-2.925, -0.1594, 0.6507), (-2.925, -0.3304, 0.5492), (-2.925, -0.2449, 0.6371), (-2.925, -0.3075, 0.6), (-2.986, 0.2297, 0.6404), (-2.941, 0.4007, 0.5466), (-2.98, 0.3152, 0.6278), (-2.964, 0.3778, 0.5935), (-2.941, -0.3304, 0.5466), (-2.986, -0.1594, 0.6404), (-2.964, -0.3075, 0.5935), (-2.98, -0.2449, 0.6278), (-3.038, 0.2297, 0.6109), (-2.954, 0.4007, 0.5391), (-3.027, 0.3152, 0.6012), (-2.996, 0.3778, 0.575), (-2.954, -0.3304, 0.5391), (-3.038, -0.1594, 0.6109), (-2.996, -0.3075, 0.575), (-3.027, -0.2449, 0.6012), (-3.073, 0.2297, 0.5667), (-2.963, 0.4007, 0.5279), (-3.058, 0.3152, 0.5615), (-3.018, 0.3778, 0.5473), (-2.963, -0.3304, 0.5279), (-3.073, -0.1594, 0.5667), (-3.018, -0.3075, 0.5473), (-3.058, -0.2449, 0.5615), (-3.085, 0.2297, 0.5146), (-2.966, 0.4007, 0.5146), (-3.069, 0.3152, 0.5146), (-3.026, 0.3778, 0.5146), (-2.966, -0.3304, 0.5146), (-3.085, -0.1594, 0.5146), (-3.026, -0.3075, 0.5146), (-3.069, -0.2449, 0.5146), (-3.073, 0.2297, 0.4626), (-2.963, 0.4007, 0.5014), (-3.058, 0.3152, 0.4678), (-3.018, 0.3778, 0.482), (-2.963, -0.3304, 0.5014), (-3.073, -0.1594, 0.4626), (-3.018, -0.3075, 0.482), (-3.058, -0.2449, 0.4678), (-3.038, 0.2297, 0.4184), (-2.954, 0.4007, 0.4902), (-3.027, 0.3152, 0.4281), (-2.996, 0.3778, 0.4543), (-2.954, -0.3304, 0.4902), (-3.038, -0.1594, 0.4184), (-2.996, -0.3075, 0.4543), (-3.027, -0.2449, 0.4281), (-2.986, 0.2297, 0.3889), (-2.941, 0.4007, 0.4827), (-2.98, 0.3152, 0.4015), (-2.964, 0.3778, 0.4358), (-2.941, -0.3304, 0.4827), (-2.986, -0.1594, 0.3889), (-2.964, -0.3075, 0.4358), (-2.98, -0.2449, 0.4015), (-2.925, 0.2297, 0.3786), (-2.925, 0.4007, 0.4801), (-2.925, 0.3152, 0.3922), (-2.925, 0.3778, 0.4293), (-2.925, -0.3304, 0.4801), (-2.925, -0.1594, 0.3786), (-2.925, -0.3075, 0.4293), (-2.925, -0.2449, 0.3922), (-2.864, 0.2297, 0.3889), (-2.91, 0.4007, 0.4827), (-2.87, 0.3152, 0.4015), (-2.887, 0.3778, 0.4358), (-2.91, -0.3304, 0.4827), (-2.864, -0.1594, 0.3889), (-2.887, -0.3075, 0.4358), (-2.87, -0.2449, 0.4015), (-2.812, 0.2297, 0.4184), (-2.896, 0.4007, 0.4902), (-2.823, 0.3152, 0.4281), (-2.854, 0.3778, 0.4543), (-2.896, -0.3304, 0.4902), (-2.812, -0.1594, 0.4184), (-2.854, -0.3075, 0.4543), (-2.823, -0.2449, 0.4281), (-2.777, 0.2297, 0.4626), (-2.887, 0.4007, 0.5014), (-2.792, 0.3152, 0.4678), (-2.832, 0.3778, 0.482), (-2.887, -0.3304, 0.5014), (-2.777, -0.1594, 0.4626), (-2.832, -0.3075, 0.482), (-2.792, -0.2449, 0.4678), (-2.765, 0.2297, 0.5146), (-2.884, 0.4007, 0.5146), (-2.781, 0.3152, 0.5146), (-2.825, 0.3778, 0.5146), (-2.884, -0.3304, 0.5146), (-2.765, -0.1594, 0.5146), (-2.825, -0.3075, 0.5146), (-2.781, -0.2449, 0.5146), (-2.777, 0.2297, 0.5667), (-2.887, 0.4007, 0.5279), (-2.792, 0.3152, 0.5615), (-2.832, 0.3778, 0.5473), (-2.887, -0.3304, 0.5279), (-2.777, -0.1594, 0.5667), (-2.832, -0.3075, 0.5473), (-2.792, -0.2449, 0.5615), (-2.812, 0.2297, 0.6109), (-2.896, 0.4007, 0.5391), (-2.823, 0.3152, 0.6012), (-2.854, 0.3778, 0.575), (-2.896, -0.3304, 0.5391), (-2.812, -0.1594, 0.6109), (-2.854, -0.3075, 0.575), (-2.823, -0.2449, 0.6012), (-2.864, 0.2297, 0.6404), (-2.91, 0.4007, 0.5466), (-2.87, 0.3152, 0.6278), (-2.887, 0.3778, 0.5935), (-2.91, -0.3304, 0.5466), (-2.864, -0.1594, 0.6404), (-2.887, -0.3075, 0.5935), (-2.87, -0.2449, 0.6278), (-3.018, -0.3075, 0.8243), (-3.058, -0.2449, 0.8385), (-3.085, 0.2297, 0.7917), (-2.966, 0.4007, 0.7917), (-3.069, 0.3152, 0.7917), (-3.026, 0.3778, 0.7917), (-2.966, -0.3304, 0.7917), (-3.085, -0.1594, 0.7917), (-3.026, -0.3075, 0.7917), (-3.069, -0.2449, 0.7917), (-3.073, 0.2297, 0.7396), (-2.963, 0.4007, 0.7785), (-3.058, 0.3152, 0.7448), (-3.018, 0.3778, 0.759), (-2.963, -0.3304, 0.7785), (-3.073, -0.1594, 0.7396), (-3.018, -0.3075, 0.759), (-3.058, -0.2449, 0.7448), (-3.038, 0.2297, 0.6955), (-2.954, 0.4007, 0.7672), (-3.027, 0.3152, 0.7051), (-2.996, 0.3778, 0.7314), (-2.954, -0.3304, 0.7672), (-3.038, -0.1594, 0.6955), (-2.996, -0.3075, 0.7314), (-3.027, -0.2449, 0.7051), (-2.986, 0.2297, 0.666), (-2.941, 0.4007, 0.7598), (-2.98, 0.3152, 0.6785), (-2.964, 0.3778, 0.7129), (-2.941, -0.3304, 0.7598), (-2.986, -0.1594, 0.666), (-2.964, -0.3075, 0.7129), (-2.98, -0.2449, 0.6785), (-2.925, 0.2297, 0.6556), (-2.925, 0.4007, 0.7571), (-2.925, 0.3152, 0.6692), (-2.925, 0.3778, 0.7064), (-2.925, -0.3304, 0.7571), (-2.925, -0.1594, 0.6556), (-2.925, -0.3075, 0.7064), (-2.925, -0.2449, 0.6692), (-2.864, 0.2297, 0.666), (-2.91, 0.4007, 0.7598), (-2.87, 0.3152, 0.6785), (-2.887, 0.3778, 0.7129), (-2.91, -0.3304, 0.7598), (-2.864, -0.1594, 0.666), (-2.887, -0.3075, 0.7129), (-2.87, -0.2449, 0.6785), (-2.812, 0.2297, 0.6955), (-2.896, 0.4007, 0.7672), (-2.823, 0.3152, 0.7051), (-2.854, 0.3778, 0.7314), (-2.896, -0.3304, 0.7672), (-2.812, -0.1594, 0.6955), (-2.854, -0.3075, 0.7314), (-2.823, -0.2449, 0.7051), (-2.777, 0.2297, 0.7396), (-2.887, 0.4007, 0.7785), (-2.792, 0.3152, 0.7448), (-2.832, 0.3778, 0.759), (-2.887, -0.3304, 0.7785), (-2.777, -0.1594, 0.7396), (-2.832, -0.3075, 0.759), (-2.792, -0.2449, 0.7448), (-2.765, 0.2297, 0.7917), (-2.884, 0.4007, 0.7917), (-2.781, 0.3152, 0.7917), (-2.825, 0.3778, 0.7917), (-2.884, -0.3304, 0.7917), (-2.765, -0.1594, 0.7917), (-2.825, -0.3075, 0.7917), (-2.781, -0.2449, 0.7917), (-2.777, 0.2297, 0.8437), (-2.887, 0.4007, 0.8049), (-2.792, 0.3152, 0.8385), (-2.832, 0.3778, 0.8243), (-2.887, -0.3304, 0.8049), (-2.777, -0.1594, 0.8437), (-2.832, -0.3075, 0.8243), (-2.792, -0.2449, 0.8385), (-2.812, 0.2297, 0.8879), (-2.896, 0.4007, 0.8161), (-2.823, 0.3152, 0.8783), (-2.854, 0.3778, 0.852), (-2.896, -0.3304, 0.8161), (-2.812, -0.1594, 0.8879), (-2.854, -0.3075, 0.852), (-2.823, -0.2449, 0.8783), (-2.864, 0.2297, 0.9174), (-2.91, 0.4007, 0.8236), (-2.87, 0.3152, 0.9048), (-2.887, 0.3778, 0.8705), (-2.91, -0.3304, 0.8236), (-2.864, -0.1594, 0.9174), (-2.887, -0.3075, 0.8705), (-2.87, -0.2449, 0.9048)], [], [(55, 54, 63, 62), (0, 81, 80, 2), (42, 57, 58, 41), (17, 82, 65, 24), (39, 38, 47, 46), (33, 32, 35, 34), (32, 36, 37, 35), (36, 38, 39, 37), (41, 40, 43, 42), (40, 44, 45, 43), (44, 46, 47, 45), (49, 48, 51, 50), (48, 52, 53, 51), (52, 54, 55, 53), (57, 56, 59, 58), (56, 60, 61, 59), (60, 62, 63, 61), (34, 49, 50, 33), (26, 32, 33, 24), (9, 34, 35, 11), (27, 36, 32, 26), (11, 35, 37, 10), (25, 38, 36, 27), (10, 37, 39, 8), (14, 40, 41, 12), (29, 42, 43, 31), (15, 44, 40, 14), (31, 43, 45, 30), (13, 46, 44, 15), (30, 45, 47, 28), (2, 48, 49, 0), (17, 50, 51, 19), (3, 52, 48, 2), (19, 51, 53, 18), (1, 54, 52, 3), (18, 53, 55, 16), (22, 56, 57, 20), (5, 58, 59, 7), (23, 60, 56, 22), (7, 59, 61, 6), (21, 62, 60, 23), (6, 61, 63, 4), (0, 49, 34, 9), (24, 33, 50, 17), (4, 63, 54, 1), (12, 41, 58, 5), (8, 39, 46, 13), (16, 55, 62, 21), (20, 57, 42, 29), (28, 47, 38, 25), (65, 82, 83, 85, 87, 94, 92, 88, 89, 74, 75, 77, 79, 70, 68, 64), (81, 66, 67, 69, 71, 78, 76, 72, 73, 90, 91, 93, 95, 86, 84, 80), (1, 86, 95, 4), (19, 83, 82, 17), (24, 65, 64, 26), (5, 90, 73, 12), (2, 80, 84, 3), (11, 67, 66, 9), (13, 78, 71, 8), (18, 85, 83, 19), (26, 64, 68, 27), (21, 94, 87, 16), (3, 84, 86, 1), (10, 69, 67, 11), (29, 74, 89, 20), (16, 87, 85, 18), (27, 68, 70, 25), (25, 70, 79, 28), (20, 89, 88, 22), (8, 71, 69, 10), (7, 91, 90, 5), (12, 73, 72, 14), (22, 88, 92, 23), (31, 75, 74, 29), (6, 93, 91, 7), (14, 72, 76, 15), (23, 92, 94, 21), (30, 77, 75, 31), (4, 95, 93, 6), (15, 76, 78, 13), (9, 66, 81, 0), (28, 79, 77, 30), (122, 98, 99, 120), (98, 102, 103, 99), (127, 100, 101, 125), (100, 96, 97, 101), (124, 96, 100, 127), (125, 101, 97, 126), (123, 110, 107, 120), (119, 111, 106, 114), (122, 104, 109, 121), (113, 105, 108, 116), (121, 109, 110, 123), (116, 108, 111, 119), (124, 105, 106, 126), (112, 104, 107, 115), (105, 113, 114, 106), (326, 112, 115, 329), (109, 117, 118, 110), (333, 337, 325, 119), (104, 112, 117, 109), (327, 113, 116, 330), (110, 118, 115, 107), (333, 119, 114, 328), (102, 121, 123, 103), (98, 122, 121, 102), (103, 123, 120, 99), (104, 122, 120, 107), (96, 124, 126, 97), (111, 125, 126, 106), (105, 124, 127, 108), (108, 127, 125, 111), (171, 203, 202, 170), (128, 130, 131, 129), (163, 195, 194, 162), (130, 132, 133, 131), (170, 202, 201, 169), (132, 134, 135, 133), (162, 194, 192, 160), (134, 136, 137, 135), (169, 201, 200, 168), (136, 138, 139, 137), (161, 193, 207, 175), (138, 140, 141, 139), (160, 192, 193, 161), (140, 142, 143, 141), (168, 200, 199, 167), (142, 144, 145, 143), (175, 207, 206, 174), (144, 146, 147, 145), (167, 199, 198, 166), (146, 148, 149, 147), (174, 206, 205, 173), (148, 150, 151, 149), (166, 198, 197, 165), (150, 152, 153, 151), (173, 205, 204, 172), (152, 154, 155, 153), (165, 197, 196, 164), (154, 156, 157, 155), (172, 204, 203, 171), (156, 158, 159, 157), (164, 196, 195, 163), (158, 128, 129, 159), (161, 129, 131, 160), (160, 131, 133, 162), (162, 133, 135, 163), (163, 135, 137, 164), (164, 137, 139, 165), (165, 139, 141, 166), (166, 141, 143, 167), (167, 143, 145, 168), (168, 145, 147, 169), (169, 147, 149, 170), (170, 149, 151, 171), (171, 151, 153, 172), (172, 153, 155, 173), (173, 155, 157, 174), (174, 157, 159, 175), (175, 159, 129, 161), (182, 215, 214, 181), (189, 222, 221, 188), (181, 214, 213, 180), (188, 221, 220, 187), (180, 213, 212, 179), (187, 220, 219, 186), (179, 212, 211, 178), (186, 219, 218, 185), (178, 211, 210, 177), (185, 218, 217, 184), (176, 208, 224, 191), (177, 210, 208, 176), (184, 217, 216, 183), (191, 224, 223, 190), (183, 216, 215, 182), (190, 223, 222, 189), (176, 193, 192, 177), (177, 192, 194, 178), (178, 194, 195, 179), (179, 195, 196, 180), (180, 196, 197, 181), (181, 197, 198, 182), (182, 198, 199, 183), (183, 199, 200, 184), (184, 200, 201, 185), (185, 201, 202, 186), (186, 202, 203, 187), (187, 203, 204, 188), (188, 204, 205, 189), (189, 205, 206, 190), (190, 206, 207, 191), (191, 207, 193, 176), (209, 208, 210), (209, 210, 211), (209, 211, 212), (209, 212, 213), (209, 213, 214), (209, 214, 215), (209, 215, 216), (209, 216, 217), (209, 217, 218), (209, 218, 219), (209, 219, 220), (209, 220, 221), (209, 221, 222), (209, 222, 223), (209, 223, 224), (209, 224, 208), (268, 300, 299, 267), (225, 227, 228, 226), (260, 292, 291, 259), (227, 229, 230, 228), (267, 299, 298, 266), (229, 231, 232, 230), (259, 291, 289, 257), (231, 233, 234, 232), (266, 298, 297, 265), (233, 235, 236, 234), (258, 290, 304, 272), (235, 237, 238, 236), (257, 289, 290, 258), (237, 239, 240, 238), (265, 297, 296, 264), (239, 241, 242, 240), (272, 304, 303, 271), (241, 243, 244, 242), (264, 296, 295, 263), (243, 245, 246, 244), (271, 303, 302, 270), (245, 247, 248, 246), (263, 295, 294, 262), (247, 249, 250, 248), (270, 302, 301, 269), (249, 251, 252, 250), (262, 294, 293, 261), (251, 253, 254, 252), (269, 301, 300, 268), (253, 255, 256, 254), (261, 293, 292, 260), (255, 225, 226, 256), (258, 226, 228, 257), (257, 228, 230, 259), (259, 230, 232, 260), (260, 232, 234, 261), (261, 234, 236, 262), (262, 236, 238, 263), (263, 238, 240, 264), (264, 240, 242, 265), (265, 242, 244, 266), (266, 244, 246, 267), (267, 246, 248, 268), (268, 248, 250, 269), (269, 250, 252, 270), (270, 252, 254, 271), (271, 254, 256, 272), (272, 256, 226, 258), (279, 312, 311, 278), (286, 319, 318, 285), (278, 311, 310, 277), (285, 318, 317, 284), (277, 310, 309, 276), (284, 317, 316, 283), (276, 309, 308, 275), (283, 316, 315, 282), (275, 308, 307, 274), (282, 315, 314, 281), (273, 305, 321, 288), (274, 307, 305, 273), (281, 314, 313, 280), (288, 321, 320, 287), (280, 313, 312, 279), (287, 320, 319, 286), (273, 290, 289, 274), (274, 289, 291, 275), (275, 291, 292, 276), (276, 292, 293, 277), (277, 293, 294, 278), (278, 294, 295, 279), (279, 295, 296, 280), (280, 296, 297, 281), (281, 297, 298, 282), (282, 298, 299, 283), (283, 299, 300, 284), (284, 300, 301, 285), (285, 301, 302, 286), (286, 302, 303, 287), (287, 303, 304, 288), (288, 304, 290, 273), (306, 305, 307), (306, 307, 308), (306, 308, 309), (306, 309, 310), (306, 310, 311), (306, 311, 312), (306, 312, 313), (306, 313, 314), (306, 314, 315), (306, 315, 316), (306, 316, 317), (306, 317, 318), (306, 318, 319), (306, 319, 320), (306, 320, 321), (306, 321, 305), (334, 322, 325, 337), (331, 335, 323, 117), (117, 323, 324, 118), (119, 325, 322, 116), (116, 322, 334, 330), (330, 333, 332, 331), (323, 335, 336, 324), (331, 332, 336, 335), (118, 332, 329, 115), (332, 333, 328, 329), (112, 326, 331, 117), (326, 327, 330, 331), (118, 324, 336, 332), (330, 334, 337, 333), (113, 327, 328, 114), (327, 326, 329, 328), (373, 380, 385, 376), (338, 389, 381), (492, 373, 376, 497), (380, 388, 393, 385), (338, 397, 389), (339, 384, 392), (388, 396, 401, 393), (338, 405, 397), (339, 392, 400), (396, 404, 409, 401), (338, 413, 405), (339, 400, 408), (404, 412, 417, 409), (338, 421, 413), (339, 408, 416), (412, 420, 425, 417), (338, 429, 421), (339, 416, 424), (420, 428, 433, 425), (338, 437, 429), (339, 424, 432), (428, 436, 441, 433), (338, 445, 437), (339, 432, 440), (436, 444, 449, 441), (338, 453, 445), (339, 440, 448), (444, 452, 457, 449), (338, 461, 453), (339, 448, 456), (452, 460, 465, 457), (338, 469, 461), (339, 456, 464), (460, 468, 473, 465), (338, 477, 469), (339, 464, 472), (468, 476, 481, 473), (338, 485, 477), (339, 472, 480), (476, 484, 489, 481), (338, 493, 485), (339, 480, 488), (484, 492, 497, 489), (368, 361, 356, 365), (339, 488, 496), (338, 381, 372), (339, 377, 384), (339, 496, 377), (373, 375, 382, 380), (375, 374, 383, 382), (374, 372, 381, 383), (385, 387, 378, 376), (387, 386, 379, 378), (386, 384, 377, 379), (380, 382, 390, 388), (382, 383, 391, 390), (383, 381, 389, 391), (393, 395, 387, 385), (395, 394, 386, 387), (394, 392, 384, 386), (388, 390, 398, 396), (390, 391, 399, 398), (391, 389, 397, 399), (401, 403, 395, 393), (403, 402, 394, 395), (402, 400, 392, 394), (396, 398, 406, 404), (398, 399, 407, 406), (399, 397, 405, 407), (409, 411, 403, 401), (411, 410, 402, 403), (410, 408, 400, 402), (404, 406, 414, 412), (406, 407, 415, 414), (407, 405, 413, 415), (417, 419, 411, 409), (419, 418, 410, 411), (418, 416, 408, 410), (412, 414, 422, 420), (414, 415, 423, 422), (415, 413, 421, 423), (425, 427, 419, 417), (427, 426, 418, 419), (426, 424, 416, 418), (420, 422, 430, 428), (422, 423, 431, 430), (423, 421, 429, 431), (433, 435, 427, 425), (435, 434, 426, 427), (434, 432, 424, 426), (428, 430, 438, 436), (430, 431, 439, 438), (431, 429, 437, 439), (441, 443, 435, 433), (443, 442, 434, 435), (442, 440, 432, 434), (436, 438, 446, 444), (438, 439, 447, 446), (439, 437, 445, 447), (449, 451, 443, 441), (451, 450, 442, 443), (450, 448, 440, 442), (444, 446, 454, 452), (446, 447, 455, 454), (447, 445, 453, 455), (457, 459, 451, 449), (459, 458, 450, 451), (458, 456, 448, 450), (452, 454, 462, 460), (454, 455, 463, 462), (455, 453, 461, 463), (465, 467, 459, 457), (467, 466, 458, 459), (466, 464, 456, 458), (460, 462, 470, 468), (462, 463, 471, 470), (463, 461, 469, 471), (473, 475, 467, 465), (475, 474, 466, 467), (474, 472, 464, 466), (468, 470, 478, 476), (470, 471, 479, 478), (471, 469, 477, 479), (481, 483, 475, 473), (483, 482, 474, 475), (482, 480, 472, 474), (476, 478, 486, 484), (478, 479, 487, 486), (479, 477, 485, 487), (489, 491, 483, 481), (491, 490, 482, 483), (490, 488, 480, 482), (484, 486, 494, 492), (486, 487, 495, 494), (487, 485, 493, 495), (497, 499, 491, 489), (499, 498, 490, 491), (498, 496, 488, 490), (492, 494, 375, 373), (494, 495, 374, 375), (495, 493, 372, 374), (376, 378, 499, 497), (378, 379, 498, 499), (379, 377, 496, 498), (338, 372, 493), (371, 352, 360), (590, 368, 365, 595), (361, 353, 348, 356), (371, 344, 352), (370, 357, 349), (353, 345, 340, 348), (371, 503, 344), (370, 349, 341), (345, 502, 507, 340), (371, 511, 503), (370, 341, 506), (502, 510, 515, 507), (371, 519, 511), (370, 506, 514), (510, 518, 523, 515), (371, 527, 519), (370, 514, 522), (518, 526, 531, 523), (371, 535, 527), (370, 522, 530), (526, 534, 539, 531), (371, 543, 535), (370, 530, 538), (534, 542, 547, 539), (371, 551, 543), (370, 538, 546), (542, 550, 555, 547), (371, 559, 551), (370, 546, 554), (550, 558, 563, 555), (371, 567, 559), (370, 554, 562), (558, 566, 571, 563), (371, 575, 567), (370, 562, 570), (566, 574, 579, 571), (371, 583, 575), (370, 570, 578), (574, 582, 587, 579), (371, 591, 583), (370, 578, 586), (582, 590, 595, 587), (370, 586, 594), (371, 360, 369), (370, 364, 357), (370, 594, 364), (368, 366, 359, 361), (366, 367, 358, 359), (367, 369, 360, 358), (356, 354, 363, 365), (354, 355, 362, 363), (355, 357, 364, 362), (361, 359, 351, 353), (359, 358, 350, 351), (358, 360, 352, 350), (348, 346, 354, 356), (346, 347, 355, 354), (347, 349, 357, 355), (353, 351, 343, 345), (351, 350, 342, 343), (350, 352, 344, 342), (340, 501, 346, 348), (501, 500, 347, 346), (500, 341, 349, 347), (345, 343, 504, 502), (343, 342, 505, 504), (342, 344, 503, 505), (507, 509, 501, 340), (509, 508, 500, 501), (508, 506, 341, 500), (502, 504, 512, 510), (504, 505, 513, 512), (505, 503, 511, 513), (515, 517, 509, 507), (517, 516, 508, 509), (516, 514, 506, 508), (510, 512, 520, 518), (512, 513, 521, 520), (513, 511, 519, 521), (523, 525, 517, 515), (525, 524, 516, 517), (524, 522, 514, 516), (518, 520, 528, 526), (520, 521, 529, 528), (521, 519, 527, 529), (531, 533, 525, 523), (533, 532, 524, 525), (532, 530, 522, 524), (526, 528, 536, 534), (528, 529, 537, 536), (529, 527, 535, 537), (539, 541, 533, 531), (541, 540, 532, 533), (540, 538, 530, 532), (534, 536, 544, 542), (536, 537, 545, 544), (537, 535, 543, 545), (547, 549, 541, 539), (549, 548, 540, 541), (548, 546, 538, 540), (542, 544, 552, 550), (544, 545, 553, 552), (545, 543, 551, 553), (555, 557, 549, 547), (557, 556, 548, 549), (556, 554, 546, 548), (550, 552, 560, 558), (552, 553, 561, 560), (553, 551, 559, 561), (563, 565, 557, 555), (565, 564, 556, 557), (564, 562, 554, 556), (558, 560, 568, 566), (560, 561, 569, 568), (561, 559, 567, 569), (571, 573, 565, 563), (573, 572, 564, 565), (572, 570, 562, 564), (566, 568, 576, 574), (568, 569, 577, 576), (569, 567, 575, 577), (579, 581, 573, 571), (581, 580, 572, 573), (580, 578, 570, 572), (574, 576, 584, 582), (576, 577, 585, 584), (577, 575, 583, 585), (587, 589, 581, 579), (589, 588, 580, 581), (588, 586, 578, 580), (582, 584, 592, 590), (584, 585, 593, 592), (585, 583, 591, 593), (595, 597, 589, 587), (597, 596, 588, 589), (596, 594, 586, 588), (590, 592, 366, 368), (592, 593, 367, 366), (593, 591, 369, 367), (365, 363, 597, 595), (363, 362, 596, 597), (362, 364, 594, 596), (371, 369, 591)])
me_cube_000.polygons.foreach_set('material_index', [0, 0, 0, 0, 0, 0, 0, 0, 0, 0, 0, 0, 0, 0, 0, 0, 0, 0, 0, 0, 0, 0, 0, 0, 0, 0, 0, 0, 0, 0, 0, 0, 0, 0, 0, 0, 0, 0, 0, 0, 0, 0, 0, 0, 0, 0, 0, 0, 0, 0, 0, 0, 0, 0, 0, 0, 0, 0, 0, 0, 0, 0, 0, 0, 0, 0, 0, 0, 0, 0, 0, 0, 0, 0, 0, 0, 0, 0, 0, 0, 0, 0, 1, 1, 1, 1, 1, 1, 1, 1, 1, 1, 1, 1, 1, 1, 1, 1, 1, 1, 1, 1, 1, 1, 1, 1, 1, 1, 1, 1, 1, 1, 1, 1, 1, 1, 1, 1, 1, 1, 1, 1, 1, 1, 1, 1, 1, 1, 1, 1, 1, 1, 1, 1, 1, 1, 1, 1, 1, 1, 1, 1, 1, 1, 1, 1, 1, 1, 1, 1, 1, 1, 1, 1, 1, 1, 1, 1, 1, 1, 1, 1, 1, 1, 1, 1, 1, 1, 1, 1, 1, 1, 1, 1, 1, 1, 1, 1, 1, 1, 1, 1, 1, 1, 1, 1, 1, 1, 1, 1, 1, 1, 1, 1, 1, 1, 1, 1, 1, 1, 1, 1, 1, 1, 1, 1, 1, 1, 1, 1, 1, 1, 1, 1, 1, 1, 1, 1, 1, 1, 1, 1, 1, 1, 1, 1, 1, 1, 1, 1, 1, 1, 1, 1, 1, 1, 1, 1, 1, 1, 1, 1, 1, 1, 1, 1, 1, 1, 1, 1, 1, 1, 1, 1, 1, 1, 1, 1, 1, 1, 1, 1, 1, 1, 1, 1, 1, 1, 1, 1, 1, 1, 1, 1, 1, 1, 1, 1, 1, 1, 1, 1, 1, 1, 1, 1, 1, 1, 1, 1, 1, 1, 1, 1, 1, 1, 1, 1, 1, 1, 1, 1, 1, 1, 1, 1, 1, 1, 1, 1, 1, 1, 1, 1, 1, 1, 1, 1, 1, 1, 0, 0, 0, 0, 0, 0, 0, 0, 0, 0, 0, 0, 0, 0, 0, 0, 0, 0, 0, 0, 0, 0, 0, 0, 0, 0, 0, 0, 0, 0, 0, 0, 0, 0, 0, 0, 0, 0, 0, 0, 0, 0, 0, 0, 0, 0, 0, 0, 0, 0, 0, 0, 0, 0, 0, 0, 0, 0, 0, 0, 0, 0, 0, 0, 0, 0, 0, 0, 0, 0, 0, 0, 0, 0, 0, 0, 0, 0, 0, 0, 0, 0, 0, 0, 0, 0, 0, 0, 0, 0, 0, 0, 0, 0, 0, 0, 0, 0, 0, 0, 0, 0, 0, 0, 0, 0, 0, 0, 0, 0, 0, 0, 0, 0, 0, 0, 0, 0, 0, 0, 0, 0, 0, 0, 0, 0, 0, 0, 0, 0, 0, 0, 0, 0, 0, 0, 0, 0, 0, 0, 0, 0, 0, 0, 0, 0, 0, 0, 0, 0, 0, 0, 0, 0, 0, 0, 0, 0, 0, 0, 0, 0, 0, 0, 0, 0, 0, 0, 0, 0, 0, 0, 0, 0, 0, 0, 0, 0, 0, 0, 0, 0, 0, 0, 0, 0, 0, 0, 0, 0, 0, 0, 0, 0, 0, 0, 0, 0, 0, 0, 0, 0, 0, 0, 0, 0, 0, 0, 0, 0, 0, 0, 0, 0, 0, 0, 0, 0, 0, 0, 0, 0, 0, 0, 0, 0, 0, 0, 0, 0, 0, 0, 0, 0, 0, 0, 0, 0, 0, 0, 0, 0, 0, 0, 0, 0, 0, 0, 0, 0, 0, 0, 0, 0, 0, 0, 0, 0, 0, 0, 0, 0, 0, 0, 0, 0, 0, 0, 0, 0, 0, 0, 0, 0, 0, 0, 0, 0, 0, 0, 0, 0, 0, 0, 0, 0, 0, 0])
me_cube_000.materials.append(mat_excavatortrim)
me_cube_000.materials.append(mat_excavatormetal)
me_cube_000.use_remesh_preserve_volume = False
me_cube_000.use_remesh_preserve_attributes = False
me_cube_000.use_mirror_vertex_groups = False
me_cube_000.update()
me_cube_002 = bpy.data.meshes.new('Cube.002')
me_cube_002.from_pydata([(1.0, -2.0, -1.0), (1.0, -2.0, 1.0), (1.0, 2.0, -1.0), (1.0, 2.0, 1.0), (0.0, 2.0, -1.0), (0.0, 2.0, 1.0), (0.0, -2.0, -1.0), (0.0, -2.0, 1.0), (0.0, 3.286, 2.661), (1.386, 3.286, 2.661), (1.386, -3.461, 2.661), (0.0, -3.461, 2.661), (1.0, 2.0, 0.6484), (1.0, 2.0, -0.6484), (1.0, -2.0, 0.6484), (1.0, -2.0, -0.6484), (0.0, -2.0, 0.6484), (0.0, -2.0, -0.6484), (0.0, 2.0, 0.6752), (0.0, 2.0, -0.6484), (0.6025, 2.0, 1.0), (0.6025, -2.0, -1.0), (0.6025, 2.0, -1.0), (0.6025, -2.0, 1.0), (0.8834, 3.286, 2.661), (0.8834, -3.461, 2.661), (0.8233, -2.0, -0.6484), (0.8233, -2.0, 0.6484), (0.6025, 2.0, -0.6484), (0.6025, 2.0, 0.6752), (0.0, 4.001, 0.6752), (0.0, 4.001, -0.6484), (0.6025, 4.001, -0.6484), (0.6025, 4.001, 0.6752), (0.0, 25.0, 10.35), (0.6025, 25.0, 10.35), (0.6025, 25.0, 11.65), (0.0, 3.15, 2.661), (1.324, 3.15, 2.661), (1.324, -3.326, 2.661), (0.0, -3.326, 2.661), (0.8901, 3.15, 2.661), (0.8901, -3.326, 2.661), (0.0, 1.91, 1.091), (0.9526, 1.91, 1.091), (0.9526, -1.91, 1.091), (0.0, -1.91, 1.091), (0.6965, 1.91, 1.091), (0.6965, -1.91, 1.091), (0.0, 1.91, 0.6484), (0.9526, 1.91, 0.6165), (0.9526, -1.91, 0.6165), (0.0, -1.91, 0.6165), (0.6025, 1.91, 0.6484), (0.6965, -1.91, 0.6165), (0.9526, 1.91, -0.9065), (0.9526, -1.91, -0.9065), (0.0, -1.91, -0.9065), (0.6025, 1.91, -0.6484), (0.6965, -1.91, -0.9065), (0.9526, -1.91, -0.6655), (0.9526, 1.91, -0.6655), (0.6965, -1.91, -0.6655), (0.0, -1.91, -0.6655), (0.6025, 1.91, -0.9065), (0.0, 1.91, -0.6484), (0.0, 1.91, -0.9065), (0.4503, 2.0, -1.0), (0.4503, -2.0, 1.0), (0.6909, -3.461, 2.661), (0.4503, -2.0, -0.6484), (0.4503, -2.0, 0.6484), (0.4503, -2.0, -1.0), (0.4503, 2.0, -0.6484), (0.6959, -3.326, 2.661), (0.4503, 4.001, -0.6484), (0.4503, 4.001, 0.6752), (0.4503, 25.0, 10.35), (0.4503, 25.0, 11.65), (0.5206, -1.91, 1.091), (0.5206, -1.91, 0.6165), (0.5206, -1.91, -0.9065), (0.5206, -1.91, -0.6655), (0.4503, 1.91, -0.6484), (0.4503, 1.91, -0.9065), (0.0, 25.0, 11.29), (0.0, 4.001, 0.2871), (0.4503, 4.001, 0.2871), (0.4503, 25.0, 11.29), (0.0, 25.0, 10.35), (0.4503, 25.0, 10.35), (0.0, 25.0, 11.29), (0.4503, 25.0, 11.29), (0.6025, 4.001, 0.3111), (0.6025, 25.0, 11.31), (0.4299, 25.0, 10.46), (0.4299, 25.0, 11.18), (0.0, 25.0, 10.46), (0.4299, 25.0, 10.46), (0.0, 25.0, 11.18), (0.4299, 25.0, 11.18), (0.3662, 22.22, 9.007), (0.3662, 22.22, 9.731), (0.0, 22.22, 9.007), (0.3662, 22.22, 9.007), (0.0, 22.22, 9.731), (0.3662, 22.22, 9.731), (0.5799, 2.0, 0.6484), (0.5799, 2.0, -0.6148), (0.5799, 1.91, 0.6484), (0.5799, 1.91, -0.6148), (0.0, 2.0, -0.6148), (0.0, 1.91, -0.6148), (0.5799, 3.898, 0.6484), (0.5799, 3.898, -0.6148), (0.0, 3.898, -0.6148), (0.0, -2.481, 0.5024), (0.0, -2.481, -0.5024), (0.6951, -2.481, -0.3743), (0.6951, -2.481, 0.3743), (0.4503, -2.481, -0.3743), (0.4503, -2.481, 0.3743), (0.1281, -2.481, 0.3743), (0.1281, -2.481, -0.3743), (0.4503, -2.481, -0.5024), (0.4503, -2.481, 0.5024), (0.8233, -2.481, 0.5024), (0.8233, -2.481, -0.5024), (0.6942, -2.403, -0.3663), (0.6942, -2.403, 0.3822), (0.4494, -2.403, -0.3663), (0.4494, -2.403, 0.3822), (0.1273, -2.403, 0.3822), (0.1273, -2.403, -0.3663), (0.0, 2.347, 0.6384), (0.0, 2.548, 0.9979), (0.0, 3.645, 0.6384), (0.0, 3.444, 0.9979), (0.3798, 2.347, 0.6384), (0.3798, 2.548, 0.9979), (0.3798, 3.645, 0.6384), (0.3798, 3.444, 0.9979)], [], [(29, 20, 3, 12), (12, 3, 1, 14), (22, 2, 0, 21), (25, 10, 39, 42), (71, 68, 7, 16), (24, 8, 37, 41), (20, 5, 8, 24), (23, 1, 10, 25), (1, 3, 9, 10), (72, 70, 17, 6), (17, 70, 124, 117), (2, 13, 15, 0), (13, 12, 14, 15), (22, 28, 13, 2), (28, 29, 12, 13), (18, 29, 33, 76, 30), (67, 73, 28, 22), (15, 14, 27, 26), (0, 15, 26, 21), (68, 23, 25, 69), (3, 20, 24, 9), (10, 9, 38, 39), (14, 1, 23, 27), (67, 22, 21, 72), (18, 5, 20, 29), (93, 32, 35, 94), (29, 28, 32, 93, 33), (73, 19, 31, 75), (75, 31, 34, 77), (76, 33, 36, 78), (69, 25, 42, 74), (9, 24, 41, 38), (39, 38, 44, 45), (74, 42, 48, 79), (38, 41, 47, 44), (41, 37, 43, 47), (42, 39, 45, 48), (45, 44, 50, 51), (47, 43, 49, 53), (44, 47, 53, 50), (48, 45, 51, 54), (79, 48, 54, 80), (60, 61, 55, 56), (80, 54, 62, 82), (62, 60, 56, 59), (82, 62, 59, 81), (29, 28, 108, 107), (49, 18, 29, 53), (54, 51, 60, 62), (51, 50, 61, 60), (50, 53, 58, 61), (61, 58, 64, 55), (84, 83, 65, 66), (65, 58, 110, 112), (55, 64, 59, 56), (81, 84, 66, 57), (59, 64, 84, 81), (64, 58, 83, 84), (63, 82, 81, 57), (52, 80, 82, 63), (46, 79, 80, 52), (40, 74, 79, 46), (11, 69, 74, 40), (32, 75, 77, 35), (28, 73, 75, 32), (4, 67, 72, 6), (7, 68, 69, 11), (4, 19, 73, 67), (27, 71, 125, 126), (21, 26, 70, 72), (27, 23, 68, 71), (86, 87, 88, 85), (30, 76, 87, 86), (76, 78, 88, 87), (85, 88, 92, 91), (77, 34, 89, 90), (33, 93, 94, 36), (36, 94, 88, 78), (35, 77, 88, 94), (77, 90, 98, 95), (91, 92, 100, 99), (88, 77, 95, 96), (92, 88, 96, 100), (90, 89, 97, 98), (95, 98, 104, 101), (99, 100, 106, 105), (96, 95, 101, 102), (100, 96, 102, 106), (98, 97, 103, 104), (103, 105, 106, 102, 101, 104), (108, 110, 109, 107), (110, 108, 111, 112), (53, 29, 107, 109), (28, 19, 111, 108), (58, 53, 109, 110), (108, 114, 115, 111), (108, 107, 113, 114), (118, 119, 129, 128), (119, 121, 131, 129), (26, 27, 126, 127), (71, 16, 116, 125), (70, 26, 127, 124), (123, 122, 116, 117), (120, 123, 117, 124), (122, 121, 125, 116), (119, 118, 127, 126), (118, 120, 124, 127), (121, 119, 126, 125), (130, 131, 132, 133), (128, 129, 131, 130), (123, 120, 130, 133), (120, 118, 128, 130), (121, 122, 132, 131), (122, 123, 133, 132), (134, 135, 137, 136), (136, 137, 141, 140), (140, 141, 139, 138), (138, 139, 135, 134), (136, 140, 138, 134), (141, 137, 135, 139)])
me_cube_002.polygons.foreach_set('material_index', [0, 0, 0, 2, 0, 2, 0, 0, 0, 0, 1, 0, 0, 0, 0, 0, 0, 0, 0, 0, 0, 2, 0, 0, 0, 1, 0, 0, 1, 0, 2, 2, 0, 0, 0, 0, 0, 0, 0, 0, 0, 0, 0, 0, 0, 0, 0, 0, 0, 0, 0, 0, 0, 0, 0, 0, 0, 0, 0, 0, 0, 0, 2, 1, 0, 0, 0, 0, 1, 0, 0, 1, 0, 1, 1, 1, 1, 1, 1, 1, 1, 1, 1, 1, 1, 1, 1, 1, 1, 1, 0, 0, 0, 0, 0, 0, 0, 2, 2, 1, 1, 1, 2, 2, 2, 2, 2, 2, 1, 1, 2, 2, 2, 2, 0, 0, 0, 0, 0, 0])
me_cube_002.materials.append(mat_conveyorbase)
me_cube_002.materials.append(mat_conveyoraccent)
me_cube_002.materials.append(mat_conveyorwheels)
me_cube_002.use_remesh_preserve_volume = False
me_cube_002.use_remesh_preserve_attributes = False
me_cube_002.use_mirror_vertex_groups = False
me_cube_002.update()
me_cube_010 = bpy.data.meshes.new('Cube.010')
me_cube_010.from_pydata([(3.594, -3.372, 0.1884), (3.594, -3.834, 0.6496), (3.594, -3.61, 0.2521), (3.594, -3.77, 0.4118), (3.594, -3.834, 1.059), (3.594, -3.372, 1.52), (3.594, -3.77, 1.297), (3.594, -3.61, 1.457), (3.594, 3.834, 0.6496), (3.594, 3.372, 0.1884), (3.594, 3.77, 0.4118), (3.594, 3.61, 0.2521), (3.594, 3.372, 1.52), (3.594, 3.834, 1.059), (3.594, 3.61, 1.457), (3.594, 3.77, 1.297), (4.926, -3.834, 0.6496), (4.926, -3.372, 0.1884), (4.926, -3.77, 0.4118), (4.926, -3.61, 0.2521), (4.926, -3.372, 1.52), (4.926, -3.834, 1.059), (4.926, -3.61, 1.457), (4.926, -3.77, 1.297), (4.926, 3.372, 0.1884), (4.926, 3.834, 0.6496), (4.926, 3.61, 0.2521), (4.926, 3.77, 0.4118), (4.926, 3.834, 1.059), (4.926, 3.372, 1.52), (4.926, 3.77, 1.297), (4.926, 3.61, 1.457), (4.933, 3.724, 0.1113), (4.933, 3.426, 0.03145), (3.587, 3.426, 0.03145), (3.587, 3.724, 0.1113), (4.933, 3.942, 0.3296), (3.587, 3.942, 0.3296), (4.933, 4.022, 0.6277), (3.587, 4.022, 0.6277), (3.587, 3.724, 1.597), (3.587, 3.426, 1.677), (4.933, 3.426, 1.677), (4.933, 3.724, 1.597), (3.587, 3.942, 1.379), (4.933, 3.942, 1.379), (3.587, 4.022, 1.081), (4.933, 4.022, 1.081), (3.587, -3.724, 0.1113), (3.587, -3.426, 0.03145), (4.933, -3.426, 0.03145), (4.933, -3.724, 0.1113), (3.587, -3.942, 0.3296), (4.933, -3.942, 0.3296), (3.587, -4.022, 0.6277), (4.933, -4.022, 0.6277), (4.933, -3.724, 1.597), (4.933, -3.426, 1.677), (3.587, -3.426, 1.677), (3.587, -3.724, 1.597), (4.933, -3.942, 1.379), (3.587, -3.942, 1.379), (4.933, -4.022, 1.081), (3.587, -4.022, 1.081), (4.36, 3.61, 0.2521), (4.36, 3.372, 0.1884), (4.16, 3.372, 0.1884), (4.16, 3.61, 0.2521), (4.36, 3.77, 0.4118), (4.16, 3.77, 0.4118), (4.36, 3.834, 0.6496), (4.16, 3.834, 0.6496), (4.16, 3.61, 1.457), (4.16, 3.372, 1.52), (4.36, 3.372, 1.52), (4.36, 3.61, 1.457), (4.16, 3.77, 1.297), (4.36, 3.77, 1.297), (4.16, 3.834, 1.059), (4.36, 3.834, 1.059), (4.16, -3.61, 0.2521), (4.16, -3.372, 0.1884), (4.36, -3.372, 0.1884), (4.36, -3.61, 0.2521), (4.16, -3.77, 0.4118), (4.36, -3.77, 0.4118), (4.16, -3.834, 0.6496), (4.36, -3.834, 0.6496), (4.36, -3.61, 1.457), (4.36, -3.372, 1.52), (4.16, -3.372, 1.52), (4.16, -3.61, 1.457), (4.36, -3.77, 1.297), (4.16, -3.77, 1.297), (4.36, -3.834, 1.059), (4.16, -3.834, 1.059), (3.679, -2.833, 0.2105), (3.679, -2.833, 1.502), (3.679, 2.924, 0.2105), (3.679, 2.924, 1.502), (4.851, -2.833, 0.2105), (4.851, -2.833, 1.502), (4.851, 2.924, 0.2105), (4.851, 2.924, 1.502), (3.679, 2.347, 0.2105), (3.679, -2.256, 0.2105), (3.679, -2.256, 1.37), (3.679, 2.347, 1.37), (4.851, -2.256, 0.2105), (4.851, 2.347, 0.2105), (4.851, 2.347, 1.37), (4.851, -2.256, 1.37), (3.679, 1.995, 0.513), (3.679, -1.904, 0.513), (3.679, -1.904, 1.37), (3.679, 1.995, 1.37), (4.851, -1.904, 0.513), (4.851, 1.995, 0.513), (4.851, 1.995, 1.37), (4.851, -1.904, 1.37), (3.679, 2.635, 1.502), (4.851, 2.635, 0.2105), (3.679, 2.635, 0.2105), (4.851, 2.635, 1.502), (3.679, -2.545, 0.2105), (4.851, -2.545, 1.502), (3.679, -2.545, 1.502), (4.851, -2.545, 0.2105), (3.789, 3.912, 0.8549), (4.738, 3.912, 0.8549), (3.789, 3.855, 0.5696), (4.738, 3.855, 0.5696), (3.789, 3.694, 0.3277), (4.738, 3.694, 0.3277), (3.789, 3.452, 0.1661), (4.738, 3.452, 0.1661), (3.789, 3.166, 0.1093), (4.738, 3.166, 0.1093), (3.789, 2.881, 0.1661), (4.738, 2.881, 0.1661), (3.789, 2.639, 0.3277), (4.738, 2.639, 0.3277), (3.789, 2.478, 0.5696), (4.738, 2.478, 0.5696), (3.789, 2.421, 0.8549), (4.738, 2.421, 0.8549), (3.789, 2.478, 1.14), (4.738, 2.478, 1.14), (3.789, 2.639, 1.382), (4.738, 2.639, 1.382), (3.789, 2.881, 1.544), (4.738, 2.881, 1.544), (3.789, 3.166, 1.6), (4.738, 3.166, 1.6), (3.789, 3.452, 1.544), (4.738, 3.452, 1.544), (3.789, 3.694, 1.382), (4.738, 3.694, 1.382), (3.789, 3.855, 1.14), (4.738, 3.855, 1.14), (4.738, 3.765, 0.6071), (4.738, 3.814, 0.8549), (4.738, 3.624, 0.397), (4.738, 3.414, 0.2567), (4.738, 3.166, 0.2074), (4.738, 2.919, 0.2567), (4.738, 2.708, 0.397), (4.738, 2.568, 0.6071), (4.738, 2.519, 0.8549), (4.738, 2.568, 1.103), (4.738, 2.708, 1.313), (4.738, 2.919, 1.453), (4.738, 3.166, 1.502), (4.738, 3.414, 1.453), (4.738, 3.624, 1.313), (4.738, 3.765, 1.103), (4.448, 3.39, 0.8549), (4.448, 3.373, 0.7691), (4.448, 3.325, 0.6964), (4.448, 3.252, 0.6478), (4.448, 3.166, 0.6308), (4.448, 3.081, 0.6478), (4.448, 3.008, 0.6964), (4.448, 2.959, 0.7691), (4.448, 2.942, 0.8549), (4.448, 2.959, 0.9407), (4.448, 3.008, 1.013), (4.448, 3.081, 1.062), (4.448, 3.166, 1.079), (4.448, 3.252, 1.062), (4.448, 3.325, 1.013), (4.448, 3.373, 0.9407), (4.448, 3.765, 0.6071), (4.448, 3.814, 0.8549), (4.448, 3.624, 0.397), (4.448, 3.414, 0.2567), (4.448, 3.166, 0.2074), (4.448, 2.919, 0.2567), (4.448, 2.708, 0.397), (4.448, 2.568, 0.6071), (4.448, 2.519, 0.8549), (4.448, 2.568, 1.103), (4.448, 2.708, 1.313), (4.448, 2.919, 1.453), (4.448, 3.166, 1.502), (4.448, 3.414, 1.453), (4.448, 3.624, 1.313), (4.448, 3.765, 1.103), (4.729, 3.39, 0.8549), (4.729, 3.166, 0.8549), (4.729, 3.373, 0.7691), (4.729, 3.325, 0.6964), (4.729, 3.252, 0.6478), (4.729, 3.166, 0.6308), (4.729, 3.081, 0.6478), (4.729, 3.008, 0.6964), (4.729, 2.959, 0.7691), (4.729, 2.942, 0.8549), (4.729, 2.959, 0.9407), (4.729, 3.008, 1.013), (4.729, 3.081, 1.062), (4.729, 3.166, 1.079), (4.729, 3.252, 1.062), (4.729, 3.325, 1.013), (4.729, 3.373, 0.9407), (3.789, -2.421, 0.8549), (4.738, -2.421, 0.8549), (3.789, -2.478, 0.5696), (4.738, -2.478, 0.5696), (3.789, -2.64, 0.3277), (4.738, -2.64, 0.3277), (3.789, -2.881, 0.1661), (4.738, -2.881, 0.1661), (3.789, -3.167, 0.1093), (4.738, -3.167, 0.1093), (3.789, -3.452, 0.1661), (4.738, -3.452, 0.1661), (3.789, -3.694, 0.3277), (4.738, -3.694, 0.3277), (3.789, -3.856, 0.5696), (4.738, -3.856, 0.5696), (3.789, -3.912, 0.8549), (4.738, -3.912, 0.8549), (3.789, -3.856, 1.14), (4.738, -3.856, 1.14), (3.789, -3.694, 1.382), (4.738, -3.694, 1.382), (3.789, -3.452, 1.544), (4.738, -3.452, 1.544), (3.789, -3.167, 1.6), (4.738, -3.167, 1.6), (3.789, -2.881, 1.544), (4.738, -2.881, 1.544), (3.789, -2.64, 1.382), (4.738, -2.64, 1.382), (3.789, -2.478, 1.14), (4.738, -2.478, 1.14), (4.738, -2.569, 0.6071), (4.738, -2.519, 0.8549), (4.738, -2.709, 0.397), (4.738, -2.919, 0.2567), (4.738, -3.167, 0.2074), (4.738, -3.415, 0.2567), (4.738, -3.625, 0.397), (4.738, -3.765, 0.6071), (4.738, -3.814, 0.8549), (4.738, -3.765, 1.103), (4.738, -3.625, 1.313), (4.738, -3.415, 1.453), (4.738, -3.167, 1.502), (4.738, -2.919, 1.453), (4.738, -2.709, 1.313), (4.738, -2.569, 1.103), (4.448, -2.943, 0.8549), (4.448, -2.96, 0.7691), (4.448, -3.008, 0.6964), (4.448, -3.081, 0.6478), (4.448, -3.167, 0.6308), (4.448, -3.253, 0.6478), (4.448, -3.325, 0.6964), (4.448, -3.374, 0.7691), (4.448, -3.391, 0.8549), (4.448, -3.374, 0.9407), (4.448, -3.325, 1.013), (4.448, -3.253, 1.062), (4.448, -3.167, 1.079), (4.448, -3.081, 1.062), (4.448, -3.008, 1.013), (4.448, -2.96, 0.9407), (4.448, -2.569, 0.6071), (4.448, -2.519, 0.8549), (4.448, -2.709, 0.397), (4.448, -2.919, 0.2567), (4.448, -3.167, 0.2074), (4.448, -3.415, 0.2567), (4.448, -3.625, 0.397), (4.448, -3.765, 0.6071), (4.448, -3.814, 0.8549), (4.448, -3.765, 1.103), (4.448, -3.625, 1.313), (4.448, -3.415, 1.453), (4.448, -3.167, 1.502), (4.448, -2.919, 1.453), (4.448, -2.709, 1.313), (4.448, -2.569, 1.103), (4.729, -2.943, 0.8549), (4.729, -3.167, 0.8549), (4.729, -2.96, 0.7691), (4.729, -3.008, 0.6964), (4.729, -3.081, 0.6478), (4.729, -3.167, 0.6308), (4.729, -3.253, 0.6478), (4.729, -3.325, 0.6964), (4.729, -3.374, 0.7691), (4.729, -3.391, 0.8549), (4.729, -3.374, 0.9407), (4.729, -3.325, 1.013), (4.729, -3.253, 1.062), (4.729, -3.167, 1.079), (4.729, -3.081, 1.062), (4.729, -3.008, 1.013), (4.729, -2.96, 0.9407), (5.082, -1.904, 0.513), (5.082, 1.995, 0.513), (5.082, 1.995, 1.37), (5.082, -1.904, 1.37), (3.679, 0.6951, 0.513), (3.679, -0.6045, 0.513), (3.679, -0.6045, 1.37), (3.679, 0.6951, 1.37), (4.851, -0.6045, 0.513), (4.851, 0.6951, 0.513), (4.851, 0.6951, 1.37), (4.851, -0.6045, 1.37), (5.082, -0.6045, 0.513), (5.082, 0.6951, 0.513), (5.082, 0.6951, 1.37), (5.082, -0.6045, 1.37), (5.127, 0.5819, 0.7475), (5.127, -0.4799, 0.7475), (5.387, -0.2316, 1.225), (5.193, -0.4799, 1.169), (5.29, 0.5487, 1.197), (5.361, 0.4578, 1.218), (5.193, 0.5819, 1.169), (5.387, 0.3336, 1.225), (5.306, -0.3557, 1.276), (5.252, -0.4466, 1.237), (5.326, -0.2316, 1.29), (5.178, -0.4799, 1.185), (5.252, 0.5487, 1.237), (5.306, 0.4578, 1.276), (5.178, 0.5819, 1.185), (5.326, 0.3336, 1.29), (5.224, -0.3557, 1.314), (5.195, -0.4466, 1.264), (5.235, -0.2316, 1.332), (5.154, -0.4799, 1.196), (5.195, 0.5487, 1.264), (5.224, 0.4578, 1.314), (5.154, 0.5819, 1.196), (5.235, 0.3336, 1.332), (5.127, -0.4466, 1.274), (5.127, -0.3557, 1.328), (5.127, -0.4799, 1.2), (5.127, -0.2316, 1.347), (5.127, 0.4578, 1.328), (5.127, 0.5487, 1.274), (5.127, 0.3336, 1.347), (5.127, 0.5819, 1.2), (5.127, -0.4799, 1.15), (5.127, 0.5819, 1.15), (5.127, 0.5819, 0.7976), (5.127, 0.3336, 0.9451), (5.127, 0.5487, 0.8714), (5.127, 0.4578, 0.9253), (5.127, -0.2316, 0.9451), (5.127, -0.4799, 0.7976), (5.127, -0.3557, 0.9253), (5.127, -0.4466, 0.8714), (5.235, 0.3336, 0.9301), (5.154, 0.5819, 0.7938), (5.224, 0.4578, 0.9118), (5.195, 0.5487, 0.8619), (5.154, -0.4799, 0.7938), (5.235, -0.2316, 0.9301), (5.195, -0.4466, 0.8619), (5.224, -0.3557, 0.9118), (5.326, 0.3336, 0.8872), (5.178, 0.5819, 0.783), (5.306, 0.4578, 0.8732), (5.252, 0.5487, 0.8351), (5.178, -0.4799, 0.783), (5.326, -0.2316, 0.8872), (5.252, -0.4466, 0.8351), (5.306, -0.3557, 0.8732), (5.387, 0.3336, 0.8231), (5.193, 0.5819, 0.7667), (5.361, 0.4578, 0.8155), (5.29, 0.5487, 0.7949), (5.193, -0.4799, 0.7667), (5.387, -0.2316, 0.8231), (5.29, -0.4466, 0.7949), (5.361, -0.3557, 0.8155), (5.408, 0.3336, 0.7475), (5.199, 0.5819, 0.7475), (5.38, 0.4578, 0.7475), (5.303, 0.5487, 0.7475), (5.199, -0.4799, 0.7475), (5.408, -0.2316, 0.7475), (5.303, -0.4466, 0.7475), (5.38, -0.3557, 0.7475), (5.387, 0.3336, 0.6718), (5.193, 0.5819, 0.7283), (5.361, 0.4578, 0.6794), (5.29, 0.5487, 0.7001), (5.193, -0.4799, 0.7283), (5.387, -0.2316, 0.6718), (5.29, -0.4466, 0.7001), (5.361, -0.3557, 0.6794), (5.326, 0.3336, 0.6077), (5.178, 0.5819, 0.712), (5.306, 0.4578, 0.6217), (5.252, 0.5487, 0.6599), (5.178, -0.4799, 0.712), (5.326, -0.2316, 0.6077), (5.252, -0.4466, 0.6599), (5.306, -0.3557, 0.6217), (5.235, 0.3336, 0.5649), (5.154, 0.5819, 0.7011), (5.224, 0.4578, 0.5831), (5.195, 0.5487, 0.633), (5.154, -0.4799, 0.7011), (5.235, -0.2316, 0.5649), (5.195, -0.4466, 0.633), (5.224, -0.3557, 0.5831), (5.127, 0.3336, 0.5499), (5.127, 0.5819, 0.6973), (5.127, 0.4578, 0.5696), (5.127, 0.5487, 0.6236), (5.127, -0.4799, 0.6973), (5.127, -0.2316, 0.5499), (5.127, -0.4466, 0.6236), (5.127, -0.3557, 0.5696), (5.02, 0.3336, 0.5649), (5.1, 0.5819, 0.7011), (5.03, 0.4578, 0.5831), (5.06, 0.5487, 0.633), (5.1, -0.4799, 0.7011), (5.02, -0.2316, 0.5649), (5.06, -0.4466, 0.633), (5.03, -0.3557, 0.5831), (4.928, 0.3336, 0.6077), (5.077, 0.5819, 0.712), (4.948, 0.4578, 0.6217), (5.003, 0.5487, 0.6599), (5.077, -0.4799, 0.712), (4.928, -0.2316, 0.6077), (5.003, -0.4466, 0.6599), (4.948, -0.3557, 0.6217), (4.868, 0.3336, 0.6718), (5.061, 0.5819, 0.7283), (4.894, 0.4578, 0.6794), (4.964, 0.5487, 0.7001), (5.061, -0.4799, 0.7283), (4.868, -0.2316, 0.6718), (4.964, -0.4466, 0.7001), (4.894, -0.3557, 0.6794), (4.846, 0.3336, 0.7475), (5.056, 0.5819, 0.7475), (4.874, 0.4578, 0.7475), (4.951, 0.5487, 0.7475), (5.056, -0.4799, 0.7475), (4.846, -0.2316, 0.7475), (4.951, -0.4466, 0.7475), (4.874, -0.3557, 0.7475), (4.868, 0.3336, 0.8231), (5.061, 0.5819, 0.7667), (4.894, 0.4578, 0.8155), (4.964, 0.5487, 0.7949), (5.061, -0.4799, 0.7667), (4.868, -0.2316, 0.8231), (4.964, -0.4466, 0.7949), (4.894, -0.3557, 0.8155), (4.928, 0.3336, 0.8872), (5.077, 0.5819, 0.783), (4.948, 0.4578, 0.8732), (5.003, 0.5487, 0.8351), (5.077, -0.4799, 0.783), (4.928, -0.2316, 0.8872), (5.003, -0.4466, 0.8351), (4.948, -0.3557, 0.8732), (5.02, 0.3336, 0.9301), (5.1, 0.5819, 0.7938), (5.03, 0.4578, 0.9118), (5.06, 0.5487, 0.8619), (5.1, -0.4799, 0.7938), (5.02, -0.2316, 0.9301), (5.06, -0.4466, 0.8619), (5.03, -0.3557, 0.9118), (5.29, -0.4466, 1.197), (5.361, -0.3557, 1.218), (5.408, 0.3336, 1.15), (5.199, 0.5819, 1.15), (5.38, 0.4578, 1.15), (5.303, 0.5487, 1.15), (5.199, -0.4799, 1.15), (5.408, -0.2316, 1.15), (5.303, -0.4466, 1.15), (5.38, -0.3557, 1.15), (5.387, 0.3336, 1.074), (5.193, 0.5819, 1.131), (5.361, 0.4578, 1.082), (5.29, 0.5487, 1.102), (5.193, -0.4799, 1.131), (5.387, -0.2316, 1.074), (5.29, -0.4466, 1.102), (5.361, -0.3557, 1.082), (5.326, 0.3336, 1.01), (5.178, 0.5819, 1.114), (5.306, 0.4578, 1.024), (5.252, 0.5487, 1.062), (5.178, -0.4799, 1.114), (5.326, -0.2316, 1.01), (5.252, -0.4466, 1.062), (5.306, -0.3557, 1.024), (5.235, 0.3336, 0.9672), (5.154, 0.5819, 1.103), (5.224, 0.4578, 0.9855), (5.195, 0.5487, 1.035), (5.154, -0.4799, 1.103), (5.235, -0.2316, 0.9672), (5.195, -0.4466, 1.035), (5.224, -0.3557, 0.9855), (5.127, 0.3336, 0.9522), (5.127, 0.5819, 1.1), (5.127, 0.4578, 0.972), (5.127, 0.5487, 1.026), (5.127, -0.4799, 1.1), (5.127, -0.2316, 0.9522), (5.127, -0.4466, 1.026), (5.127, -0.3557, 0.972), (5.02, 0.3336, 0.9672), (5.1, 0.5819, 1.103), (5.03, 0.4578, 0.9855), (5.06, 0.5487, 1.035), (5.1, -0.4799, 1.103), (5.02, -0.2316, 0.9672), (5.06, -0.4466, 1.035), (5.03, -0.3557, 0.9855), (4.928, 0.3336, 1.01), (5.077, 0.5819, 1.114), (4.948, 0.4578, 1.024), (5.003, 0.5487, 1.062), (5.077, -0.4799, 1.114), (4.928, -0.2316, 1.01), (5.003, -0.4466, 1.062), (4.948, -0.3557, 1.024), (4.868, 0.3336, 1.074), (5.061, 0.5819, 1.131), (4.894, 0.4578, 1.082), (4.964, 0.5487, 1.102), (5.061, -0.4799, 1.131), (4.868, -0.2316, 1.074), (4.964, -0.4466, 1.102), (4.894, -0.3557, 1.082), (4.846, 0.3336, 1.15), (5.056, 0.5819, 1.15), (4.874, 0.4578, 1.15), (4.951, 0.5487, 1.15), (5.056, -0.4799, 1.15), (4.846, -0.2316, 1.15), (4.951, -0.4466, 1.15), (4.874, -0.3557, 1.15), (4.868, 0.3336, 1.225), (5.061, 0.5819, 1.169), (4.894, 0.4578, 1.218), (4.964, 0.5487, 1.197), (5.061, -0.4799, 1.169), (4.868, -0.2316, 1.225), (4.964, -0.4466, 1.197), (4.894, -0.3557, 1.218), (4.928, 0.3336, 1.29), (5.077, 0.5819, 1.185), (4.948, 0.4578, 1.276), (5.003, 0.5487, 1.237), (5.077, -0.4799, 1.185), (4.928, -0.2316, 1.29), (5.003, -0.4466, 1.237), (4.948, -0.3557, 1.276), (5.02, 0.3336, 1.332), (5.1, 0.5819, 1.196), (5.03, 0.4578, 1.314), (5.06, 0.5487, 1.264), (5.1, -0.4799, 1.196), (5.02, -0.2316, 1.332), (5.06, -0.4466, 1.264), (5.03, -0.3557, 1.314)], [], [(55, 62, 63, 54), (0, 2, 80, 81), (42, 41, 58, 57), (17, 24, 65, 82), (39, 46, 47, 38), (33, 34, 35, 32), (32, 35, 37, 36), (36, 37, 39, 38), (41, 42, 43, 40), (40, 43, 45, 44), (44, 45, 47, 46), (49, 50, 51, 48), (48, 51, 53, 52), (52, 53, 55, 54), (57, 58, 59, 56), (56, 59, 61, 60), (60, 61, 63, 62), (34, 33, 50, 49), (26, 24, 33, 32), (9, 11, 35, 34), (27, 26, 32, 36), (11, 10, 37, 35), (25, 27, 36, 38), (10, 8, 39, 37), (14, 12, 41, 40), (29, 31, 43, 42), (15, 14, 40, 44), (31, 30, 45, 43), (13, 15, 44, 46), (30, 28, 47, 45), (2, 0, 49, 48), (17, 19, 51, 50), (3, 2, 48, 52), (19, 18, 53, 51), (1, 3, 52, 54), (18, 16, 55, 53), (22, 20, 57, 56), (5, 7, 59, 58), (23, 22, 56, 60), (7, 6, 61, 59), (21, 23, 60, 62), (6, 4, 63, 61), (0, 9, 34, 49), (24, 17, 50, 33), (4, 1, 54, 63), (12, 5, 58, 41), (8, 13, 46, 39), (16, 21, 62, 55), (20, 29, 42, 57), (28, 25, 38, 47), (65, 64, 68, 70, 79, 77, 75, 74, 89, 88, 92, 94, 87, 85, 83, 82), (81, 80, 84, 86, 95, 93, 91, 90, 73, 72, 76, 78, 71, 69, 67, 66), (1, 4, 95, 86), (19, 17, 82, 83), (24, 26, 64, 65), (5, 12, 73, 90), (2, 3, 84, 80), (11, 9, 66, 67), (13, 8, 71, 78), (18, 19, 83, 85), (26, 27, 68, 64), (21, 16, 87, 94), (3, 1, 86, 84), (10, 11, 67, 69), (29, 20, 89, 74), (16, 18, 85, 87), (27, 25, 70, 68), (25, 28, 79, 70), (20, 22, 88, 89), (8, 10, 69, 71), (7, 5, 90, 91), (12, 14, 72, 73), (22, 23, 92, 88), (31, 29, 74, 75), (6, 7, 91, 93), (14, 15, 76, 72), (23, 21, 94, 92), (30, 31, 75, 77), (4, 6, 93, 95), (15, 13, 78, 76), (9, 0, 81, 66), (28, 30, 77, 79), (122, 120, 99, 98), (98, 99, 103, 102), (127, 125, 101, 100), (100, 101, 97, 96), (124, 127, 100, 96), (125, 126, 97, 101), (123, 120, 107, 110), (119, 114, 106, 111), (122, 121, 109, 104), (113, 116, 108, 105), (121, 123, 110, 109), (116, 119, 111, 108), (124, 126, 106, 105), (112, 115, 107, 104), (105, 106, 114, 113), (326, 329, 115, 112), (109, 110, 118, 117), (333, 119, 325, 337), (104, 109, 117, 112), (327, 330, 116, 113), (110, 107, 115, 118), (333, 328, 114, 119), (102, 103, 123, 121), (98, 102, 121, 122), (103, 99, 120, 123), (104, 107, 120, 122), (96, 97, 126, 124), (111, 106, 126, 125), (105, 108, 127, 124), (108, 111, 125, 127), (171, 170, 202, 203), (128, 129, 131, 130), (163, 162, 194, 195), (130, 131, 133, 132), (170, 169, 201, 202), (132, 133, 135, 134), (162, 160, 192, 194), (134, 135, 137, 136), (169, 168, 200, 201), (136, 137, 139, 138), (161, 175, 207, 193), (138, 139, 141, 140), (160, 161, 193, 192), (140, 141, 143, 142), (168, 167, 199, 200), (142, 143, 145, 144), (175, 174, 206, 207), (144, 145, 147, 146), (167, 166, 198, 199), (146, 147, 149, 148), (174, 173, 205, 206), (148, 149, 151, 150), (166, 165, 197, 198), (150, 151, 153, 152), (173, 172, 204, 205), (152, 153, 155, 154), (165, 164, 196, 197), (154, 155, 157, 156), (172, 171, 203, 204), (156, 157, 159, 158), (164, 163, 195, 196), (158, 159, 129, 128), (161, 160, 131, 129), (160, 162, 133, 131), (162, 163, 135, 133), (163, 164, 137, 135), (164, 165, 139, 137), (165, 166, 141, 139), (166, 167, 143, 141), (167, 168, 145, 143), (168, 169, 147, 145), (169, 170, 149, 147), (170, 171, 151, 149), (171, 172, 153, 151), (172, 173, 155, 153), (173, 174, 157, 155), (174, 175, 159, 157), (175, 161, 129, 159), (182, 181, 214, 215), (189, 188, 221, 222), (181, 180, 213, 214), (188, 187, 220, 221), (180, 179, 212, 213), (187, 186, 219, 220), (179, 178, 211, 212), (186, 185, 218, 219), (178, 177, 210, 211), (185, 184, 217, 218), (176, 191, 224, 208), (177, 176, 208, 210), (184, 183, 216, 217), (191, 190, 223, 224), (183, 182, 215, 216), (190, 189, 222, 223), (176, 177, 192, 193), (177, 178, 194, 192), (178, 179, 195, 194), (179, 180, 196, 195), (180, 181, 197, 196), (181, 182, 198, 197), (182, 183, 199, 198), (183, 184, 200, 199), (184, 185, 201, 200), (185, 186, 202, 201), (186, 187, 203, 202), (187, 188, 204, 203), (188, 189, 205, 204), (189, 190, 206, 205), (190, 191, 207, 206), (191, 176, 193, 207), (209, 210, 208), (209, 211, 210), (209, 212, 211), (209, 213, 212), (209, 214, 213), (209, 215, 214), (209, 216, 215), (209, 217, 216), (209, 218, 217), (209, 219, 218), (209, 220, 219), (209, 221, 220), (209, 222, 221), (209, 223, 222), (209, 224, 223), (209, 208, 224), (268, 267, 299, 300), (225, 226, 228, 227), (260, 259, 291, 292), (227, 228, 230, 229), (267, 266, 298, 299), (229, 230, 232, 231), (259, 257, 289, 291), (231, 232, 234, 233), (266, 265, 297, 298), (233, 234, 236, 235), (258, 272, 304, 290), (235, 236, 238, 237), (257, 258, 290, 289), (237, 238, 240, 239), (265, 264, 296, 297), (239, 240, 242, 241), (272, 271, 303, 304), (241, 242, 244, 243), (264, 263, 295, 296), (243, 244, 246, 245), (271, 270, 302, 303), (245, 246, 248, 247), (263, 262, 294, 295), (247, 248, 250, 249), (270, 269, 301, 302), (249, 250, 252, 251), (262, 261, 293, 294), (251, 252, 254, 253), (269, 268, 300, 301), (253, 254, 256, 255), (261, 260, 292, 293), (255, 256, 226, 225), (258, 257, 228, 226), (257, 259, 230, 228), (259, 260, 232, 230), (260, 261, 234, 232), (261, 262, 236, 234), (262, 263, 238, 236), (263, 264, 240, 238), (264, 265, 242, 240), (265, 266, 244, 242), (266, 267, 246, 244), (267, 268, 248, 246), (268, 269, 250, 248), (269, 270, 252, 250), (270, 271, 254, 252), (271, 272, 256, 254), (272, 258, 226, 256), (279, 278, 311, 312), (286, 285, 318, 319), (278, 277, 310, 311), (285, 284, 317, 318), (277, 276, 309, 310), (284, 283, 316, 317), (276, 275, 308, 309), (283, 282, 315, 316), (275, 274, 307, 308), (282, 281, 314, 315), (273, 288, 321, 305), (274, 273, 305, 307), (281, 280, 313, 314), (288, 287, 320, 321), (280, 279, 312, 313), (287, 286, 319, 320), (273, 274, 289, 290), (274, 275, 291, 289), (275, 276, 292, 291), (276, 277, 293, 292), (277, 278, 294, 293), (278, 279, 295, 294), (279, 280, 296, 295), (280, 281, 297, 296), (281, 282, 298, 297), (282, 283, 299, 298), (283, 284, 300, 299), (284, 285, 301, 300), (285, 286, 302, 301), (286, 287, 303, 302), (287, 288, 304, 303), (288, 273, 290, 304), (306, 307, 305), (306, 308, 307), (306, 309, 308), (306, 310, 309), (306, 311, 310), (306, 312, 311), (306, 313, 312), (306, 314, 313), (306, 315, 314), (306, 316, 315), (306, 317, 316), (306, 318, 317), (306, 319, 318), (306, 320, 319), (306, 321, 320), (306, 305, 321), (334, 337, 325, 322), (331, 117, 323, 335), (117, 118, 324, 323), (119, 116, 322, 325), (116, 330, 334, 322), (330, 331, 332, 333), (323, 324, 336, 335), (331, 335, 336, 332), (118, 115, 329, 332), (332, 329, 328, 333), (112, 117, 331, 326), (326, 331, 330, 327), (118, 332, 336, 324), (330, 333, 337, 334), (113, 114, 328, 327), (327, 328, 329, 326), (373, 376, 385, 380), (338, 381, 389), (492, 497, 376, 373), (380, 385, 393, 388), (338, 389, 397), (339, 392, 384), (388, 393, 401, 396), (338, 397, 405), (339, 400, 392), (396, 401, 409, 404), (338, 405, 413), (339, 408, 400), (404, 409, 417, 412), (338, 413, 421), (339, 416, 408), (412, 417, 425, 420), (338, 421, 429), (339, 424, 416), (420, 425, 433, 428), (338, 429, 437), (339, 432, 424), (428, 433, 441, 436), (338, 437, 445), (339, 440, 432), (436, 441, 449, 444), (338, 445, 453), (339, 448, 440), (444, 449, 457, 452), (338, 453, 461), (339, 456, 448), (452, 457, 465, 460), (338, 461, 469), (339, 464, 456), (460, 465, 473, 468), (338, 469, 477), (339, 472, 464), (468, 473, 481, 476), (338, 477, 485), (339, 480, 472), (476, 481, 489, 484), (338, 485, 493), (339, 488, 480), (484, 489, 497, 492), (368, 365, 356, 361), (339, 496, 488), (338, 372, 381), (339, 384, 377), (339, 377, 496), (373, 380, 382, 375), (375, 382, 383, 374), (374, 383, 381, 372), (385, 376, 378, 387), (387, 378, 379, 386), (386, 379, 377, 384), (380, 388, 390, 382), (382, 390, 391, 383), (383, 391, 389, 381), (393, 385, 387, 395), (395, 387, 386, 394), (394, 386, 384, 392), (388, 396, 398, 390), (390, 398, 399, 391), (391, 399, 397, 389), (401, 393, 395, 403), (403, 395, 394, 402), (402, 394, 392, 400), (396, 404, 406, 398), (398, 406, 407, 399), (399, 407, 405, 397), (409, 401, 403, 411), (411, 403, 402, 410), (410, 402, 400, 408), (404, 412, 414, 406), (406, 414, 415, 407), (407, 415, 413, 405), (417, 409, 411, 419), (419, 411, 410, 418), (418, 410, 408, 416), (412, 420, 422, 414), (414, 422, 423, 415), (415, 423, 421, 413), (425, 417, 419, 427), (427, 419, 418, 426), (426, 418, 416, 424), (420, 428, 430, 422), (422, 430, 431, 423), (423, 431, 429, 421), (433, 425, 427, 435), (435, 427, 426, 434), (434, 426, 424, 432), (428, 436, 438, 430), (430, 438, 439, 431), (431, 439, 437, 429), (441, 433, 435, 443), (443, 435, 434, 442), (442, 434, 432, 440), (436, 444, 446, 438), (438, 446, 447, 439), (439, 447, 445, 437), (449, 441, 443, 451), (451, 443, 442, 450), (450, 442, 440, 448), (444, 452, 454, 446), (446, 454, 455, 447), (447, 455, 453, 445), (457, 449, 451, 459), (459, 451, 450, 458), (458, 450, 448, 456), (452, 460, 462, 454), (454, 462, 463, 455), (455, 463, 461, 453), (465, 457, 459, 467), (467, 459, 458, 466), (466, 458, 456, 464), (460, 468, 470, 462), (462, 470, 471, 463), (463, 471, 469, 461), (473, 465, 467, 475), (475, 467, 466, 474), (474, 466, 464, 472), (468, 476, 478, 470), (470, 478, 479, 471), (471, 479, 477, 469), (481, 473, 475, 483), (483, 475, 474, 482), (482, 474, 472, 480), (476, 484, 486, 478), (478, 486, 487, 479), (479, 487, 485, 477), (489, 481, 483, 491), (491, 483, 482, 490), (490, 482, 480, 488), (484, 492, 494, 486), (486, 494, 495, 487), (487, 495, 493, 485), (497, 489, 491, 499), (499, 491, 490, 498), (498, 490, 488, 496), (492, 373, 375, 494), (494, 375, 374, 495), (495, 374, 372, 493), (376, 497, 499, 378), (378, 499, 498, 379), (379, 498, 496, 377), (338, 493, 372), (371, 360, 352), (590, 595, 365, 368), (361, 356, 348, 353), (371, 352, 344), (370, 349, 357), (353, 348, 340, 345), (371, 344, 503), (370, 341, 349), (345, 340, 507, 502), (371, 503, 511), (370, 506, 341), (502, 507, 515, 510), (371, 511, 519), (370, 514, 506), (510, 515, 523, 518), (371, 519, 527), (370, 522, 514), (518, 523, 531, 526), (371, 527, 535), (370, 530, 522), (526, 531, 539, 534), (371, 535, 543), (370, 538, 530), (534, 539, 547, 542), (371, 543, 551), (370, 546, 538), (542, 547, 555, 550), (371, 551, 559), (370, 554, 546), (550, 555, 563, 558), (371, 559, 567), (370, 562, 554), (558, 563, 571, 566), (371, 567, 575), (370, 570, 562), (566, 571, 579, 574), (371, 575, 583), (370, 578, 570), (574, 579, 587, 582), (371, 583, 591), (370, 586, 578), (582, 587, 595, 590), (370, 594, 586), (371, 369, 360), (370, 357, 364), (370, 364, 594), (368, 361, 359, 366), (366, 359, 358, 367), (367, 358, 360, 369), (356, 365, 363, 354), (354, 363, 362, 355), (355, 362, 364, 357), (361, 353, 351, 359), (359, 351, 350, 358), (358, 350, 352, 360), (348, 356, 354, 346), (346, 354, 355, 347), (347, 355, 357, 349), (353, 345, 343, 351), (351, 343, 342, 350), (350, 342, 344, 352), (340, 348, 346, 501), (501, 346, 347, 500), (500, 347, 349, 341), (345, 502, 504, 343), (343, 504, 505, 342), (342, 505, 503, 344), (507, 340, 501, 509), (509, 501, 500, 508), (508, 500, 341, 506), (502, 510, 512, 504), (504, 512, 513, 505), (505, 513, 511, 503), (515, 507, 509, 517), (517, 509, 508, 516), (516, 508, 506, 514), (510, 518, 520, 512), (512, 520, 521, 513), (513, 521, 519, 511), (523, 515, 517, 525), (525, 517, 516, 524), (524, 516, 514, 522), (518, 526, 528, 520), (520, 528, 529, 521), (521, 529, 527, 519), (531, 523, 525, 533), (533, 525, 524, 532), (532, 524, 522, 530), (526, 534, 536, 528), (528, 536, 537, 529), (529, 537, 535, 527), (539, 531, 533, 541), (541, 533, 532, 540), (540, 532, 530, 538), (534, 542, 544, 536), (536, 544, 545, 537), (537, 545, 543, 535), (547, 539, 541, 549), (549, 541, 540, 548), (548, 540, 538, 546), (542, 550, 552, 544), (544, 552, 553, 545), (545, 553, 551, 543), (555, 547, 549, 557), (557, 549, 548, 556), (556, 548, 546, 554), (550, 558, 560, 552), (552, 560, 561, 553), (553, 561, 559, 551), (563, 555, 557, 565), (565, 557, 556, 564), (564, 556, 554, 562), (558, 566, 568, 560), (560, 568, 569, 561), (561, 569, 567, 559), (571, 563, 565, 573), (573, 565, 564, 572), (572, 564, 562, 570), (566, 574, 576, 568), (568, 576, 577, 569), (569, 577, 575, 567), (579, 571, 573, 581), (581, 573, 572, 580), (580, 572, 570, 578), (574, 582, 584, 576), (576, 584, 585, 577), (577, 585, 583, 575), (587, 579, 581, 589), (589, 581, 580, 588), (588, 580, 578, 586), (582, 590, 592, 584), (584, 592, 593, 585), (585, 593, 591, 583), (595, 587, 589, 597), (597, 589, 588, 596), (596, 588, 586, 594), (590, 368, 366, 592), (592, 366, 367, 593), (593, 367, 369, 591), (365, 595, 597, 363), (363, 597, 596, 362), (362, 596, 594, 364), (371, 591, 369)])
me_cube_010.polygons.foreach_set('material_index', [0, 0, 0, 0, 0, 0, 0, 0, 0, 0, 0, 0, 0, 0, 0, 0, 0, 0, 0, 0, 0, 0, 0, 0, 0, 0, 0, 0, 0, 0, 0, 0, 0, 0, 0, 0, 0, 0, 0, 0, 0, 0, 0, 0, 0, 0, 0, 0, 0, 0, 0, 0, 0, 0, 0, 0, 0, 0, 0, 0, 0, 0, 0, 0, 0, 0, 0, 0, 0, 0, 0, 0, 0, 0, 0, 0, 0, 0, 0, 0, 0, 0, 1, 1, 1, 1, 1, 1, 1, 1, 1, 1, 1, 1, 1, 1, 1, 1, 1, 1, 1, 1, 1, 1, 1, 1, 1, 1, 1, 1, 1, 1, 1, 1, 1, 1, 1, 1, 1, 1, 1, 1, 1, 1, 1, 1, 1, 1, 1, 1, 1, 1, 1, 1, 1, 1, 1, 1, 1, 1, 1, 1, 1, 1, 1, 1, 1, 1, 1, 1, 1, 1, 1, 1, 1, 1, 1, 1, 1, 1, 1, 1, 1, 1, 1, 1, 1, 1, 1, 1, 1, 1, 1, 1, 1, 1, 1, 1, 1, 1, 1, 1, 1, 1, 1, 1, 1, 1, 1, 1, 1, 1, 1, 1, 1, 1, 1, 1, 1, 1, 1, 1, 1, 1, 1, 1, 1, 1, 1, 1, 1, 1, 1, 1, 1, 1, 1, 1, 1, 1, 1, 1, 1, 1, 1, 1, 1, 1, 1, 1, 1, 1, 1, 1, 1, 1, 1, 1, 1, 1, 1, 1, 1, 1, 1, 1, 1, 1, 1, 1, 1, 1, 1, 1, 1, 1, 1, 1, 1, 1, 1, 1, 1, 1, 1, 1, 1, 1, 1, 1, 1, 1, 1, 1, 1, 1, 1, 1, 1, 1, 1, 1, 1, 1, 1, 1, 1, 1, 1, 1, 1, 1, 1, 1, 1, 1, 1, 1, 1, 1, 1, 1, 1, 1, 1, 1, 1, 1, 1, 1, 1, 1, 1, 1, 1, 1, 1, 1, 1, 1, 0, 0, 0, 0, 0, 0, 0, 0, 0, 0, 0, 0, 0, 0, 0, 0, 0, 0, 0, 0, 0, 0, 0, 0, 0, 0, 0, 0, 0, 0, 0, 0, 0, 0, 0, 0, 0, 0, 0, 0, 0, 0, 0, 0, 0, 0, 0, 0, 0, 0, 0, 0, 0, 0, 0, 0, 0, 0, 0, 0, 0, 0, 0, 0, 0, 0, 0, 0, 0, 0, 0, 0, 0, 0, 0, 0, 0, 0, 0, 0, 0, 0, 0, 0, 0, 0, 0, 0, 0, 0, 0, 0, 0, 0, 0, 0, 0, 0, 0, 0, 0, 0, 0, 0, 0, 0, 0, 0, 0, 0, 0, 0, 0, 0, 0, 0, 0, 0, 0, 0, 0, 0, 0, 0, 0, 0, 0, 0, 0, 0, 0, 0, 0, 0, 0, 0, 0, 0, 0, 0, 0, 0, 0, 0, 0, 0, 0, 0, 0, 0, 0, 0, 0, 0, 0, 0, 0, 0, 0, 0, 0, 0, 0, 0, 0, 0, 0, 0, 0, 0, 0, 0, 0, 0, 0, 0, 0, 0, 0, 0, 0, 0, 0, 0, 0, 0, 0, 0, 0, 0, 0, 0, 0, 0, 0, 0, 0, 0, 0, 0, 0, 0, 0, 0, 0, 0, 0, 0, 0, 0, 0, 0, 0, 0, 0, 0, 0, 0, 0, 0, 0, 0, 0, 0, 0, 0, 0, 0, 0, 0, 0, 0, 0, 0, 0, 0, 0, 0, 0, 0, 0, 0, 0, 0, 0, 0, 0, 0, 0, 0, 0, 0, 0, 0, 0, 0, 0, 0, 0, 0, 0, 0, 0, 0, 0, 0, 0, 0, 0, 0, 0, 0, 0, 0, 0, 0, 0, 0, 0, 0, 0, 0, 0, 0, 0, 0, 0, 0])
me_cube_010.materials.append(mat_excavatortrim)
me_cube_010.materials.append(mat_excavatormetal)
me_cube_010.use_remesh_preserve_volume = False
me_cube_010.use_remesh_preserve_attributes = False
me_cube_010.use_mirror_vertex_groups = False
me_cube_010.update()

# ---- objects
ob_wheel_003 = bpy.data.objects.new('Wheel.003', me_cylinder_004)
ob_wheel_002 = bpy.data.objects.new('Wheel.002', me_cylinder_003)
ob_wheel_001 = bpy.data.objects.new('Wheel.001', me_cylinder_002)
ob_wheel = bpy.data.objects.new('Wheel', me_cylinder)
ob_track_r_001 = bpy.data.objects.new('Track.R.001', me_cube_000)
ob_conveyorbody = bpy.data.objects.new('ConveyorBody', me_cube_002)
ob_lamp = bpy.data.objects.new('Lamp', light_lamp)
ob_camera = bpy.data.objects.new('Camera', cam_camera)
ob_track_r = bpy.data.objects.new('Track.R', me_cube_010)

# ---- transforms, parenting, visibility, modifiers, constraints
ob_wheel_003.location = (1.368, 24.32, 11.69)
ob_wheel_003.lineart.crease_threshold = 0.0
ob_wheel_002.location = (-1.381, 24.32, 11.69)
ob_wheel_002.lineart.crease_threshold = 0.0
ob_wheel_001.location = (-1.381, 4.109, 1.091)
ob_wheel_001.lineart.crease_threshold = 0.0
ob_wheel.location = (1.368, 4.109, 1.091)
ob_wheel.lineart.crease_threshold = 0.0
ob_track_r_001.location = (0.0, 0.0, 0.0)
ob_track_r_001.lineart.crease_threshold = 0.0
ob_conveyorbody.location = (0.0, 0.0, 1.0)
ob_conveyorbody.scale = (2.0, 1.0, 1.0)
ob_conveyorbody.lineart.crease_threshold = 0.0
_m = ob_conveyorbody.modifiers.new('Mirror', 'MIRROR')
_m.use_clip = True
ob_lamp.location = (4.076, 1.005, 5.904)
ob_lamp.rotation_euler = (0.6503, 0.05522, 1.866)
ob_lamp.lock_rotations_4d = False
ob_lamp.empty_display_type = 'ARROWS'
ob_lamp.color = (0.0, 0.0, 0.0, 0.0)
ob_lamp.lineart.crease_threshold = 0.0
ob_camera.location = (7.481, -6.508, 5.344)
ob_camera.rotation_euler = (1.109, 0.0, 0.8149)
ob_camera.lock_rotations_4d = False
ob_camera.empty_display_type = 'ARROWS'
ob_camera.color = (0.0, 0.0, 0.0, 0.0)
ob_camera.display_type = 'WIRE'
ob_camera.lineart.crease_threshold = 0.0
ob_track_r.location = (0.0, 0.0, 0.0)
ob_track_r.scale = (0.5705, 0.6885, 0.6885)
ob_track_r.lineart.crease_threshold = 0.0

# ---- collection membership
col_collection_1.objects.link(ob_wheel_003)
col_collection_1.objects.link(ob_wheel_002)
col_collection_1.objects.link(ob_wheel_001)
col_collection_1.objects.link(ob_wheel)
col_collection_1.objects.link(ob_track_r_001)
col_collection_1.objects.link(ob_conveyorbody)
col_collection_1.objects.link(ob_lamp)
col_collection_1.objects.link(ob_camera)
col_collection_1.objects.link(ob_track_r)

# ---- scene / render settings (as saved in the file)
scene.camera = ob_camera
scene.frame_start = 1; scene.frame_end = 250; scene.frame_set(19)
scene.render.engine = 'BLENDER_EEVEE_NEXT'
scene.render.resolution_percentage = 50
scene.render.dither_intensity = 0.0
scene.cycles.use_denoising = False
scene.cycles.samples = 128
scene.cycles.sampling_pattern = 'TABULATED_SOBOL'
scene.cycles.use_adaptive_sampling = False
scene.cycles.use_light_tree = False
scene.cycles.blur_glossy = 0.0
scene.cycles.sample_clamp_indirect = 0.0
scene.view_settings.view_transform = 'Standard'
bpy.context.view_layer.update()
